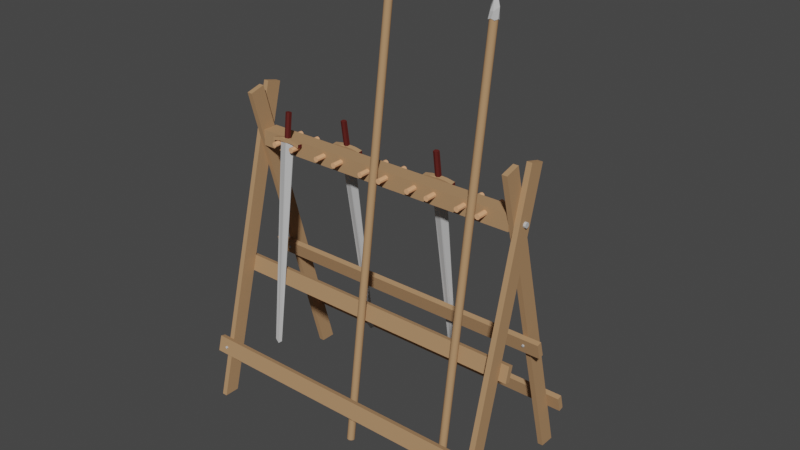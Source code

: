 # Source: Weapon_Rack.blend  (saved by Blender 2.80.75; exported with 4.5.12 LTS)
import bpy
from mathutils import Matrix  # noqa: F401  (used for matrix-valued properties, if any)

bpy.ops.wm.read_factory_settings(use_empty=True)
scene = bpy.context.scene
scene.name = 'Scene'

# ---- collections
col_collection = bpy.data.collections.new('Collection'); scene.collection.children.link(col_collection)

# ---- materials (node trees are filled in below, after node groups)
mat_wood_light = bpy.data.materials.new('Wood Light')
mat_wood_light.alpha_threshold = 0.0
mat_wood_light.use_transparent_shadow = False
mat_wood_light.diffuse_color = (0.8, 0.4083, 0.2152, 1.0)
mat_wood_light.roughness = 0.706
mat_wood_light.specular_intensity = 0.425
mat_wood_light.line_color = (0.0, 0.0, 0.0, 1.0)
mat_wood_dark = bpy.data.materials.new('Wood Dark')
mat_wood_dark.use_transparent_shadow = False
mat_wood_dark.diffuse_color = (0.4325, 0.2521, 0.1312, 1.0)
mat_wood_dark.roughness = 0.9746
mat_wood_dark.specular_intensity = 0.3209
mat_iron = bpy.data.materials.new('Iron')
mat_iron.use_transparent_shadow = False
mat_iron.diffuse_color = (0.5382, 0.5382, 0.5382, 1.0)
mat_iron.roughness = 0.6239
mat_iron.specular_intensity = 0.3806
mat_iron.metallic = 1.0
mat_leather = bpy.data.materials.new('Leather')
mat_leather.use_transparent_shadow = False
mat_leather.diffuse_color = (0.1065, 0.02018, 0.01712, 1.0)
mat_leather_001 = bpy.data.materials.new('Leather.001')
mat_leather_001.use_transparent_shadow = False
mat_leather_001.diffuse_color = (0.1065, 0.02018, 0.01712, 1.0)
mat_iron_001 = bpy.data.materials.new('Iron.001')
mat_iron_001.use_transparent_shadow = False
mat_iron_001.diffuse_color = (0.5382, 0.5382, 0.5382, 1.0)
mat_iron_001.roughness = 0.6239
mat_iron_001.specular_intensity = 0.3806
mat_iron_001.metallic = 1.0
mat_wood_dark_001 = bpy.data.materials.new('Wood Dark.001')
mat_wood_dark_001.use_transparent_shadow = False
mat_wood_dark_001.diffuse_color = (0.4325, 0.2521, 0.1312, 1.0)
mat_wood_dark_001.roughness = 0.9746
mat_wood_dark_001.specular_intensity = 0.3209
mat_iron_002 = bpy.data.materials.new('Iron.002')
mat_iron_002.use_transparent_shadow = False
mat_iron_002.diffuse_color = (0.5382, 0.5382, 0.5382, 1.0)
mat_iron_002.roughness = 0.6239
mat_iron_002.specular_intensity = 0.3806
mat_iron_002.metallic = 1.0
mat_wood_dark_002 = bpy.data.materials.new('Wood Dark.002')
mat_wood_dark_002.use_transparent_shadow = False
mat_wood_dark_002.diffuse_color = (0.4325, 0.2521, 0.1312, 1.0)
mat_wood_dark_002.roughness = 0.9746
mat_wood_dark_002.specular_intensity = 0.3209
mat_leather_002 = bpy.data.materials.new('Leather.002')
mat_leather_002.use_transparent_shadow = False
mat_leather_002.diffuse_color = (0.1065, 0.02018, 0.01712, 1.0)
mat_iron_003 = bpy.data.materials.new('Iron.003')
mat_iron_003.use_transparent_shadow = False
mat_iron_003.diffuse_color = (0.5382, 0.5382, 0.5382, 1.0)
mat_iron_003.roughness = 0.6239
mat_iron_003.specular_intensity = 0.3806
mat_iron_003.metallic = 1.0
mat_wood_dark_003 = bpy.data.materials.new('Wood Dark.003')
mat_wood_dark_003.use_transparent_shadow = False
mat_wood_dark_003.diffuse_color = (0.4325, 0.2521, 0.1312, 1.0)
mat_wood_dark_003.roughness = 0.9746
mat_wood_dark_003.specular_intensity = 0.3209

# ---- material node trees

# ---- world
world_world = bpy.data.worlds.new('World'); scene.world = world_world
world_world.use_nodes = True; world_world.node_tree.nodes.clear()
_N = world_world.node_tree.nodes; _L = world_world.node_tree.links
n0 = _N.new('ShaderNodeOutputWorld'); n0.name = 'World Output'; n0.location = (300, 300)
n1 = _N.new('ShaderNodeBackground'); n1.name = 'Background'; n1.location = (10, 300)
n1.inputs[0].default_value = (0.05088, 0.05088, 0.05088, 1.0)
_L.new(n1.outputs[0], n0.inputs[0])
n0.is_active_output = True
world_world.color = (0.05088, 0.05088, 0.05088)
world_world.use_sun_shadow = False
world_world.sun_shadow_jitter_overblur = 0.0

# ---- meshes
me_cube = bpy.data.meshes.new('Cube')
me_cube.from_pydata([(1.0, 1.773, 1.069), (1.0, 1.773, -0.931), (1.0, -0.2273, 1.069), (1.0, -0.2273, -0.931), (-1.0, 1.773, 1.069), (-1.0, 1.773, -0.931), (-1.0, -0.2273, 1.069), (-1.0, -0.2273, -0.931), (0.9167, 1.866, -6.735), (0.9167, 1.136, 34.17), (0.9167, 7.462, -6.233), (0.9167, 7.136, 34.17), (0.95, 1.866, -6.735), (0.95, 1.136, 34.17), (0.95, 7.462, -6.233), (0.95, 7.136, 34.17), (-0.95, 1.866, -6.735), (-0.95, 1.136, 34.17), (-0.95, 7.462, -6.233), (-0.95, 7.136, 34.17), (-0.9167, 1.866, -6.735), (-0.9167, 1.136, 34.17), (-0.9167, 7.462, -6.233), (-0.9167, 7.136, 34.17), (0.8833, 52.15, -2.241), (0.8833, -8.178, 32.81), (0.8833, 57.75, -1.744), (0.8833, -2.981, 33.81), (0.9167, 52.15, -2.241), (0.9167, -8.178, 32.81), (0.9167, 57.75, -1.744), (0.9167, -2.981, 33.81), (-0.9167, 52.15, -2.241), (-0.9167, -8.178, 32.81), (-0.9167, 57.75, -1.744), (-0.9167, -2.981, 33.81), (-0.8833, 52.15, -2.241), (-0.8833, -8.178, 32.81), (-0.8833, 57.75, -1.744), (-0.8833, -2.981, 33.81), (-1.0, 7.27, 10.09), (-1.0, 7.27, 12.09), (-1.0, 9.27, 10.09), (-1.0, 9.27, 12.09), (1.0, 7.27, 10.09), (1.0, 7.27, 12.09), (1.0, 9.27, 10.09), (1.0, 9.27, 12.09), (-1.0, 26.1, 11.59), (-1.0, 23.1, 13.33), (-1.0, 27.83, 11.93), (-1.0, 24.83, 13.66), (1.0, 26.1, 11.59), (1.0, 23.1, 13.33), (1.0, 27.83, 11.93), (1.0, 24.83, 13.66), (-1.0, 49.12, 3.298), (-1.0, 46.12, 5.03), (-1.0, 50.86, 3.632), (-1.0, 47.86, 5.364), (1.0, 49.12, 3.298), (1.0, 46.12, 5.03), (1.0, 50.86, 3.632), (1.0, 47.86, 5.364), (-0.8833, 2.011, 26.48), (-0.8833, 0.4584, 28.41), (-0.8833, 7.807, 26.99), (-0.8833, 6.254, 28.93), (0.8833, 2.011, 26.48), (0.8833, 0.4584, 28.41), (0.8833, 7.807, 26.99), (0.8833, 6.254, 28.93), (0.7333, 6.792, 27.87), (0.7333, 10.66, 28.21), (0.7431, 6.743, 27.93), (0.7431, 10.61, 28.28), (0.7492, 6.614, 28.09), (0.7492, 10.48, 28.44), (0.7492, 6.454, 28.29), (0.7492, 10.32, 28.64), (0.7431, 6.324, 28.45), (0.7431, 10.19, 28.8), (0.7333, 6.275, 28.51), (0.7333, 10.14, 28.86), (0.7235, 6.324, 28.45), (0.7235, 10.19, 28.8), (0.7175, 6.454, 28.29), (0.7175, 10.32, 28.64), (0.7175, 6.614, 28.09), (0.7175, 10.48, 28.44), (0.7235, 6.743, 27.93), (0.7235, 10.61, 28.28), (0.6, 6.792, 27.87), (0.6, 10.66, 28.21), (0.6098, 6.743, 27.93), (0.6098, 10.61, 28.28), (0.6159, 6.614, 28.09), (0.6159, 10.48, 28.44), (0.6159, 6.454, 28.29), (0.6159, 10.32, 28.64), (0.6098, 6.324, 28.45), (0.6098, 10.19, 28.8), (0.6, 6.275, 28.51), (0.6, 10.14, 28.86), (0.5902, 6.324, 28.45), (0.5902, 10.19, 28.8), (0.5841, 6.454, 28.29), (0.5841, 10.32, 28.64), (0.5841, 6.614, 28.09), (0.5841, 10.48, 28.44), (0.5902, 6.743, 27.93), (0.5902, 10.61, 28.28), (0.4, 6.792, 27.87), (0.4, 10.66, 28.21), (0.4098, 6.743, 27.93), (0.4098, 10.61, 28.28), (0.4159, 6.614, 28.09), (0.4159, 10.48, 28.44), (0.4159, 6.454, 28.29), (0.4159, 10.32, 28.64), (0.4098, 6.324, 28.45), (0.4098, 10.19, 28.8), (0.4, 6.275, 28.51), (0.4, 10.14, 28.86), (0.3902, 6.324, 28.45), (0.3902, 10.19, 28.8), (0.3841, 6.454, 28.29), (0.3841, 10.32, 28.64), (0.3841, 6.614, 28.09), (0.3841, 10.48, 28.44), (0.3902, 6.743, 27.93), (0.3902, 10.61, 28.28), (0.2667, 6.792, 27.87), (0.2667, 10.66, 28.21), (0.2765, 6.743, 27.93), (0.2765, 10.61, 28.28), (0.2825, 6.614, 28.09), (0.2825, 10.48, 28.44), (0.2825, 6.454, 28.29), (0.2825, 10.32, 28.64), (0.2765, 6.324, 28.45), (0.2765, 10.19, 28.8), (0.2667, 6.275, 28.51), (0.2667, 10.14, 28.86), (0.2569, 6.324, 28.45), (0.2569, 10.19, 28.8), (0.2508, 6.454, 28.29), (0.2508, 10.32, 28.64), (0.2508, 6.614, 28.09), (0.2508, 10.48, 28.44), (0.2569, 6.743, 27.93), (0.2569, 10.61, 28.28), (-0.2702, 10.76, 28.22), (-0.2702, 6.896, 27.88), (0.06667, 6.792, 27.87), (0.06667, 10.66, 28.21), (0.07646, 6.743, 27.93), (0.07646, 10.61, 28.28), (0.08252, 6.614, 28.09), (0.08252, 10.48, 28.44), (0.08252, 6.454, 28.29), (0.08252, 10.32, 28.64), (0.07646, 6.324, 28.45), (0.07646, 10.19, 28.8), (0.06667, 6.275, 28.51), (0.06667, 10.14, 28.86), (0.05687, 6.324, 28.45), (0.05687, 10.19, 28.8), (0.05082, 6.454, 28.29), (0.05082, 10.32, 28.64), (0.05082, 6.614, 28.09), (0.05082, 10.48, 28.44), (0.05687, 6.743, 27.93), (0.05687, 10.61, 28.28), (-0.06667, 6.792, 27.87), (-0.06667, 10.66, 28.21), (-0.05687, 6.743, 27.93), (-0.05687, 10.61, 28.28), (-0.05082, 6.614, 28.09), (-0.05082, 10.48, 28.44), (-0.05082, 6.454, 28.29), (-0.05082, 10.32, 28.64), (-0.05687, 6.324, 28.45), (-0.05687, 10.19, 28.8), (-0.06667, 6.275, 28.51), (-0.06667, 10.14, 28.86), (-0.07646, 6.324, 28.45), (-0.07646, 10.19, 28.8), (-0.08252, 6.454, 28.29), (-0.08252, 10.32, 28.64), (-0.08252, 6.614, 28.09), (-0.08252, 10.48, 28.44), (-0.07646, 6.743, 27.93), (-0.07646, 10.61, 28.28), (-0.2604, 6.846, 27.94), (-0.2604, 10.71, 28.28), (-0.2544, 6.717, 28.1), (-0.2544, 10.58, 28.45), (-0.2544, 6.557, 28.3), (-0.2544, 10.42, 28.64), (-0.2604, 6.428, 28.46), (-0.2604, 10.29, 28.81), (-0.2702, 6.378, 28.52), (-0.2702, 10.24, 28.87), (-0.28, 6.428, 28.46), (-0.28, 10.29, 28.81), (-0.2861, 6.557, 28.3), (-0.2861, 10.42, 28.64), (-0.2861, 6.717, 28.1), (-0.2861, 10.58, 28.45), (-0.28, 6.846, 27.94), (-0.28, 10.71, 28.28), (-0.4, 6.792, 27.87), (-0.4, 10.66, 28.21), (-0.3902, 6.743, 27.93), (-0.3902, 10.61, 28.28), (-0.3841, 6.614, 28.09), (-0.3841, 10.48, 28.44), (-0.3841, 6.454, 28.29), (-0.3841, 10.32, 28.64), (-0.3902, 6.324, 28.45), (-0.3902, 10.19, 28.8), (-0.4, 6.275, 28.51), (-0.4, 10.14, 28.86), (-0.4098, 6.324, 28.45), (-0.4098, 10.19, 28.8), (-0.4159, 6.454, 28.29), (-0.4159, 10.32, 28.64), (-0.4159, 6.614, 28.09), (-0.4159, 10.48, 28.44), (-0.4098, 6.743, 27.93), (-0.4098, 10.61, 28.28), (-0.6, 6.792, 27.87), (-0.6, 10.66, 28.21), (-0.5902, 6.743, 27.93), (-0.5902, 10.61, 28.28), (-0.5841, 6.614, 28.09), (-0.5841, 10.48, 28.44), (-0.5841, 6.454, 28.29), (-0.5841, 10.32, 28.64), (-0.5902, 6.324, 28.45), (-0.5902, 10.19, 28.8), (-0.6, 6.275, 28.51), (-0.6, 10.14, 28.86), (-0.6098, 6.324, 28.45), (-0.6098, 10.19, 28.8), (-0.6159, 6.454, 28.29), (-0.6159, 10.32, 28.64), (-0.6159, 6.614, 28.09), (-0.6159, 10.48, 28.44), (-0.6098, 6.743, 27.93), (-0.6098, 10.61, 28.28), (-0.7333, 6.792, 27.87), (-0.7333, 10.66, 28.21), (-0.7235, 6.743, 27.93), (-0.7235, 10.61, 28.28), (-0.7175, 6.614, 28.09), (-0.7175, 10.48, 28.44), (-0.7175, 6.454, 28.29), (-0.7175, 10.32, 28.64), (-0.7235, 6.324, 28.45), (-0.7235, 10.19, 28.8), (-0.7333, 6.275, 28.51), (-0.7333, 10.14, 28.86), (-0.7431, 6.324, 28.45), (-0.7431, 10.19, 28.8), (-0.7492, 6.454, 28.29), (-0.7492, 10.32, 28.64), (-0.7492, 6.614, 28.09), (-0.7492, 10.48, 28.44), (-0.7431, 6.743, 27.93), (-0.7431, 10.61, 28.28), (0.7333, 0.8656, 28.03), (0.7333, -2.998, 27.68), (0.7431, 0.915, 27.97), (0.7431, -2.949, 27.62), (0.7492, 1.044, 27.81), (0.7492, -2.819, 27.46), (0.7492, 1.204, 27.61), (0.7492, -2.659, 27.26), (0.7431, 1.334, 27.45), (0.7431, -2.53, 27.1), (0.7333, 1.383, 27.39), (0.7333, -2.48, 27.04), (0.7235, 1.334, 27.45), (0.7235, -2.53, 27.1), (0.7175, 1.204, 27.61), (0.7175, -2.659, 27.26), (0.7175, 1.044, 27.81), (0.7175, -2.819, 27.46), (0.7235, 0.915, 27.97), (0.7235, -2.949, 27.62), (0.6, 0.8656, 28.03), (0.6, -2.998, 27.68), (0.6098, 0.915, 27.97), (0.6098, -2.949, 27.62), (0.6159, 1.044, 27.81), (0.6159, -2.819, 27.46), (0.6159, 1.204, 27.61), (0.6159, -2.659, 27.26), (0.6098, 1.334, 27.45), (0.6098, -2.53, 27.1), (0.6, 1.383, 27.39), (0.6, -2.48, 27.04), (0.5902, 1.334, 27.45), (0.5902, -2.53, 27.1), (0.5841, 1.204, 27.61), (0.5841, -2.659, 27.26), (0.5841, 1.044, 27.81), (0.5841, -2.819, 27.46), (0.5902, 0.915, 27.97), (0.5902, -2.949, 27.62), (0.4, 0.8656, 28.03), (0.4, -2.998, 27.68), (0.4098, 0.915, 27.97), (0.4098, -2.949, 27.62), (0.4159, 1.044, 27.81), (0.4159, -2.819, 27.46), (0.4159, 1.204, 27.61), (0.4159, -2.659, 27.26), (0.4098, 1.334, 27.45), (0.4098, -2.53, 27.1), (0.4, 1.383, 27.39), (0.4, -2.48, 27.04), (0.3902, 1.334, 27.45), (0.3902, -2.53, 27.1), (0.3841, 1.204, 27.61), (0.3841, -2.659, 27.26), (0.3841, 1.044, 27.81), (0.3841, -2.819, 27.46), (0.3902, 0.915, 27.97), (0.3902, -2.949, 27.62), (0.2667, 0.8656, 28.03), (0.2667, -2.998, 27.68), (0.2765, 0.915, 27.97), (0.2765, -2.949, 27.62), (0.2825, 1.044, 27.81), (0.2825, -2.819, 27.46), (0.2825, 1.204, 27.61), (0.2825, -2.659, 27.26), (0.2765, 1.334, 27.45), (0.2765, -2.53, 27.1), (0.2667, 1.383, 27.39), (0.2667, -2.48, 27.04), (0.2569, 1.334, 27.45), (0.2569, -2.53, 27.1), (0.2508, 1.204, 27.61), (0.2508, -2.659, 27.26), (0.2508, 1.044, 27.81), (0.2508, -2.819, 27.46), (0.2569, 0.915, 27.97), (0.2569, -2.949, 27.62), (0.06667, 0.8656, 28.03), (0.06667, -2.998, 27.68), (0.07646, 0.915, 27.97), (0.07646, -2.949, 27.62), (0.08252, 1.044, 27.81), (0.08252, -2.819, 27.46), (0.08252, 1.204, 27.61), (0.08252, -2.659, 27.26), (0.07646, 1.334, 27.45), (0.07646, -2.53, 27.1), (0.06667, 1.383, 27.39), (0.06667, -2.48, 27.04), (0.05687, 1.334, 27.45), (0.05687, -2.53, 27.1), (0.05082, 1.204, 27.61), (0.05082, -2.659, 27.26), (0.05082, 1.044, 27.81), (0.05082, -2.819, 27.46), (0.05687, 0.915, 27.97), (0.05687, -2.949, 27.62), (-0.06667, 0.8656, 28.03), (-0.06667, -2.998, 27.68), (-0.05687, 0.915, 27.97), (-0.05687, -2.949, 27.62), (-0.05082, 1.044, 27.81), (-0.05082, -2.819, 27.46), (-0.05082, 1.204, 27.61), (-0.05082, -2.659, 27.26), (-0.05687, 1.334, 27.45), (-0.05687, -2.53, 27.1), (-0.06667, 1.383, 27.39), (-0.06667, -2.48, 27.04), (-0.07646, 1.334, 27.45), (-0.07646, -2.53, 27.1), (-0.08252, 1.204, 27.61), (-0.08252, -2.659, 27.26), (-0.08252, 1.044, 27.81), (-0.08252, -2.819, 27.46), (-0.07646, 0.915, 27.97), (-0.07646, -2.949, 27.62), (-0.2667, 0.8656, 28.03), (-0.2667, -2.998, 27.68), (-0.2569, 0.915, 27.97), (-0.2569, -2.949, 27.62), (-0.2508, 1.044, 27.81), (-0.2508, -2.819, 27.46), (-0.2508, 1.204, 27.61), (-0.2508, -2.659, 27.26), (-0.2569, 1.334, 27.45), (-0.2569, -2.53, 27.1), (-0.2667, 1.383, 27.39), (-0.2667, -2.48, 27.04), (-0.2765, 1.334, 27.45), (-0.2765, -2.53, 27.1), (-0.2825, 1.204, 27.61), (-0.2825, -2.659, 27.26), (-0.2825, 1.044, 27.81), (-0.2825, -2.819, 27.46), (-0.2765, 0.915, 27.97), (-0.2765, -2.949, 27.62), (-0.4, 0.8656, 28.03), (-0.4, -2.998, 27.68), (-0.3902, 0.915, 27.97), (-0.3902, -2.949, 27.62), (-0.3841, 1.044, 27.81), (-0.3841, -2.819, 27.46), (-0.3841, 1.204, 27.61), (-0.3841, -2.659, 27.26), (-0.3902, 1.334, 27.45), (-0.3902, -2.53, 27.1), (-0.4, 1.383, 27.39), (-0.4, -2.48, 27.04), (-0.4098, 1.334, 27.45), (-0.4098, -2.53, 27.1), (-0.4159, 1.204, 27.61), (-0.4159, -2.659, 27.26), (-0.4159, 1.044, 27.81), (-0.4159, -2.819, 27.46), (-0.4098, 0.915, 27.97), (-0.4098, -2.949, 27.62), (-0.6, 0.8656, 28.03), (-0.6, -2.998, 27.68), (-0.5902, 0.915, 27.97), (-0.5902, -2.949, 27.62), (-0.5841, 1.044, 27.81), (-0.5841, -2.819, 27.46), (-0.5841, 1.204, 27.61), (-0.5841, -2.659, 27.26), (-0.5902, 1.334, 27.45), (-0.5902, -2.53, 27.1), (-0.6, 1.383, 27.39), (-0.6, -2.48, 27.04), (-0.6098, 1.334, 27.45), (-0.6098, -2.53, 27.1), (-0.6159, 1.204, 27.61), (-0.6159, -2.659, 27.26), (-0.6159, 1.044, 27.81), (-0.6159, -2.819, 27.46), (-0.6098, 0.915, 27.97), (-0.6098, -2.949, 27.62), (-0.7333, 0.8656, 28.03), (-0.7333, -2.998, 27.68), (-0.7235, 0.915, 27.97), (-0.7235, -2.949, 27.62), (-0.7175, 1.044, 27.81), (-0.7175, -2.819, 27.46), (-0.7175, 1.204, 27.61), (-0.7175, -2.659, 27.26), (-0.7235, 1.334, 27.45), (-0.7235, -2.53, 27.1), (-0.7333, 1.383, 27.39), (-0.7333, -2.48, 27.04), (-0.7431, 1.334, 27.45), (-0.7431, -2.53, 27.1), (-0.7492, 1.204, 27.61), (-0.7492, -2.659, 27.26), (-0.7492, 1.044, 27.81), (-0.7492, -2.819, 27.46), (-0.7431, 0.915, 27.97), (-0.7431, -2.949, 27.62), (0.9483, 5.054, 27.71), (0.965, 5.054, 27.71), (0.9483, 5.021, 27.51), (0.965, 5.021, 27.51), (0.9483, 4.632, 27.35), (0.965, 4.632, 27.35), (0.9483, 4.035, 27.29), (0.965, 4.035, 27.29), (0.9483, 3.458, 27.37), (0.965, 3.458, 27.37), (0.9483, 3.122, 27.54), (0.965, 3.122, 27.54), (0.9483, 3.154, 27.75), (0.965, 3.154, 27.75), (0.9483, 3.543, 27.91), (0.965, 3.543, 27.91), (0.9483, 4.14, 27.96), (0.965, 4.14, 27.96), (0.9483, 4.717, 27.89), (0.965, 4.717, 27.89), (-0.9683, 4.861, 27.7), (-0.9517, 4.861, 27.7), (-0.9683, 4.828, 27.49), (-0.9517, 4.828, 27.49), (-0.9683, 4.439, 27.33), (-0.9517, 4.439, 27.33), (-0.9683, 3.842, 27.28), (-0.9517, 3.842, 27.28), (-0.9683, 3.265, 27.35), (-0.9517, 3.265, 27.35), (-0.9683, 2.929, 27.52), (-0.9517, 2.929, 27.52), (-0.9683, 2.961, 27.73), (-0.9517, 2.961, 27.73), (-0.9683, 3.35, 27.89), (-0.9517, 3.35, 27.89), (-0.9683, 3.947, 27.94), (-0.9517, 3.947, 27.94), (-0.9683, 4.524, 27.87), (-0.9517, 4.524, 27.87), (0.9333, -0.1364, 0.1322), (0.9333, -0.6364, 0.1322), (0.9382, -0.1364, 0.1003), (0.9382, -0.6364, 0.1003), (0.9413, -0.1364, 0.01699), (0.9413, -0.6364, 0.01699), (0.9413, -0.1364, -0.08601), (0.9413, -0.6364, -0.08601), (0.9382, -0.1364, -0.1693), (0.9382, -0.6364, -0.1693), (0.9333, -0.1364, -0.2012), (0.9333, -0.6364, -0.2012), (0.9284, -0.1364, -0.1693), (0.9284, -0.6364, -0.1693), (0.9254, -0.1364, -0.08601), (0.9254, -0.6364, -0.08601), (0.9254, -0.1364, 0.01699), (0.9254, -0.6364, 0.01699), (0.9284, -0.1364, 0.1003), (0.9284, -0.6364, 0.1003), (-0.9333, -0.1364, 0.1322), (-0.9333, -0.6364, 0.1322), (-0.9284, -0.1364, 0.1003), (-0.9284, -0.6364, 0.1003), (-0.9254, -0.1364, 0.01699), (-0.9254, -0.6364, 0.01699), (-0.9254, -0.1364, -0.08601), (-0.9254, -0.6364, -0.08601), (-0.9284, -0.1364, -0.1693), (-0.9284, -0.6364, -0.1693), (-0.9333, -0.1364, -0.2012), (-0.9333, -0.6364, -0.2012), (-0.9382, -0.1364, -0.1693), (-0.9382, -0.6364, -0.1693), (-0.9413, -0.1364, -0.08601), (-0.9413, -0.6364, -0.08601), (-0.9413, -0.1364, 0.01699), (-0.9413, -0.6364, 0.01699), (-0.9382, -0.1364, 0.1003), (-0.9382, -0.6364, 0.1003), (0.9, 49.68, 4.248), (0.9, 50.12, 4.332), (0.9049, 49.63, 4.276), (0.9049, 50.07, 4.359), (0.9079, 49.51, 4.348), (0.9079, 49.94, 4.431), (0.9079, 49.35, 4.437), (0.9079, 49.79, 4.521), (0.9049, 49.23, 4.51), (0.9049, 49.66, 4.593), (0.9, 49.18, 4.537), (0.9, 49.62, 4.62), (0.8951, 49.23, 4.51), (0.8951, 49.66, 4.593), (0.8921, 49.35, 4.437), (0.8921, 49.79, 4.521), (0.8921, 49.51, 4.348), (0.8921, 49.94, 4.431), (0.8951, 49.63, 4.276), (0.8951, 50.07, 4.359), (-0.9, 49.68, 4.248), (-0.9, 50.12, 4.332), (-0.8951, 49.63, 4.276), (-0.8951, 50.07, 4.359), (-0.8921, 49.51, 4.348), (-0.8921, 49.94, 4.431), (-0.8921, 49.35, 4.437), (-0.8921, 49.79, 4.521), (-0.8951, 49.23, 4.51), (-0.8951, 49.66, 4.593), (-0.9, 49.18, 4.537), (-0.9, 49.62, 4.62), (-0.9049, 49.23, 4.51), (-0.9049, 49.66, 4.593), (-0.9079, 49.35, 4.437), (-0.9079, 49.79, 4.521), (-0.9079, 49.51, 4.348), (-0.9079, 49.94, 4.431), (-0.9049, 49.63, 4.276), (-0.9049, 50.07, 4.359), (0.9333, 9.679, 11.36), (0.9333, 9.179, 11.36), (0.9382, 9.679, 11.33), (0.9382, 9.179, 11.33), (0.9413, 9.679, 11.25), (0.9413, 9.179, 11.25), (0.9413, 9.679, 11.14), (0.9413, 9.179, 11.14), (0.9382, 9.679, 11.06), (0.9382, 9.179, 11.06), (0.9333, 9.679, 11.03), (0.9333, 9.179, 11.03), (0.9284, 9.679, 11.06), (0.9284, 9.179, 11.06), (0.9254, 9.679, 11.14), (0.9254, 9.179, 11.14), (0.9254, 9.679, 11.25), (0.9254, 9.179, 11.25), (0.9284, 9.679, 11.33), (0.9284, 9.179, 11.33), (-0.9333, 9.679, 11.36), (-0.9333, 9.179, 11.36), (-0.9284, 9.679, 11.33), (-0.9284, 9.179, 11.33), (-0.9254, 9.679, 11.25), (-0.9254, 9.179, 11.25), (-0.9254, 9.679, 11.14), (-0.9254, 9.179, 11.14), (-0.9284, 9.679, 11.06), (-0.9284, 9.179, 11.06), (-0.9333, 9.679, 11.03), (-0.9333, 9.179, 11.03), (-0.9382, 9.679, 11.06), (-0.9382, 9.179, 11.06), (-0.9413, 9.679, 11.14), (-0.9413, 9.179, 11.14), (-0.9413, 9.679, 11.25), (-0.9413, 9.179, 11.25), (-0.9382, 9.679, 11.33), (-0.9382, 9.179, 11.33), (0.9, 24.34, 12.34), (0.9, 24.77, 12.42), (0.9049, 24.29, 12.37), (0.9049, 24.72, 12.45), (0.9079, 24.16, 12.44), (0.9079, 24.6, 12.52), (0.9079, 24.01, 12.53), (0.9079, 24.44, 12.61), (0.9049, 23.89, 12.6), (0.9049, 24.32, 12.68), (0.9, 23.84, 12.63), (0.9, 24.27, 12.71), (0.8951, 23.89, 12.6), (0.8951, 24.32, 12.68), (0.8921, 24.01, 12.53), (0.8921, 24.44, 12.61), (0.8921, 24.16, 12.44), (0.8921, 24.6, 12.52), (0.8951, 24.29, 12.37), (0.8951, 24.72, 12.45), (-0.9, 24.34, 12.34), (-0.9, 24.77, 12.42), (-0.8951, 24.29, 12.37), (-0.8951, 24.72, 12.45), (-0.8921, 24.16, 12.44), (-0.8921, 24.6, 12.52), (-0.8921, 24.01, 12.53), (-0.8921, 24.44, 12.61), (-0.8951, 23.89, 12.6), (-0.8951, 24.32, 12.68), (-0.9, 23.84, 12.63), (-0.9, 24.27, 12.71), (-0.9049, 23.89, 12.6), (-0.9049, 24.32, 12.68), (-0.9079, 24.01, 12.53), (-0.9079, 24.44, 12.61), (-0.9079, 24.16, 12.44), (-0.9079, 24.6, 12.52), (-0.9049, 24.29, 12.37), (-0.9049, 24.72, 12.45)], [], [(0, 4, 6, 2), (3, 2, 6, 7), (7, 6, 4, 5), (5, 1, 3, 7), (1, 0, 2, 3), (5, 4, 0, 1), (8, 9, 11, 10), (10, 11, 15, 14), (14, 15, 13, 12), (12, 13, 9, 8), (10, 14, 12, 8), (15, 11, 9, 13), (16, 17, 19, 18), (18, 19, 23, 22), (22, 23, 21, 20), (20, 21, 17, 16), (18, 22, 20, 16), (23, 19, 17, 21), (24, 25, 27, 26), (26, 27, 31, 30), (30, 31, 29, 28), (28, 29, 25, 24), (26, 30, 28, 24), (31, 27, 25, 29), (32, 33, 35, 34), (34, 35, 39, 38), (38, 39, 37, 36), (36, 37, 33, 32), (34, 38, 36, 32), (39, 35, 33, 37), (40, 41, 43, 42), (42, 43, 47, 46), (46, 47, 45, 44), (44, 45, 41, 40), (42, 46, 44, 40), (47, 43, 41, 45), (48, 49, 51, 50), (50, 51, 55, 54), (54, 55, 53, 52), (52, 53, 49, 48), (50, 54, 52, 48), (55, 51, 49, 53), (56, 57, 59, 58), (58, 59, 63, 62), (62, 63, 61, 60), (60, 61, 57, 56), (58, 62, 60, 56), (63, 59, 57, 61), (64, 65, 67, 66), (66, 67, 71, 70), (70, 71, 69, 68), (68, 69, 65, 64), (66, 70, 68, 64), (71, 67, 65, 69), (72, 73, 75, 74), (74, 75, 77, 76), (76, 77, 79, 78), (78, 79, 81, 80), (80, 81, 83, 82), (82, 83, 85, 84), (84, 85, 87, 86), (86, 87, 89, 88), (75, 73, 91, 89, 87, 85, 83, 81, 79, 77), (88, 89, 91, 90), (90, 91, 73, 72), (72, 74, 76, 78, 80, 82, 84, 86, 88, 90), (92, 93, 95, 94), (94, 95, 97, 96), (96, 97, 99, 98), (98, 99, 101, 100), (100, 101, 103, 102), (102, 103, 105, 104), (104, 105, 107, 106), (106, 107, 109, 108), (95, 93, 111, 109, 107, 105, 103, 101, 99, 97), (108, 109, 111, 110), (110, 111, 93, 92), (92, 94, 96, 98, 100, 102, 104, 106, 108, 110), (112, 113, 115, 114), (114, 115, 117, 116), (116, 117, 119, 118), (118, 119, 121, 120), (120, 121, 123, 122), (122, 123, 125, 124), (124, 125, 127, 126), (126, 127, 129, 128), (115, 113, 131, 129, 127, 125, 123, 121, 119, 117), (128, 129, 131, 130), (130, 131, 113, 112), (112, 114, 116, 118, 120, 122, 124, 126, 128, 130), (132, 133, 135, 134), (134, 135, 137, 136), (136, 137, 139, 138), (138, 139, 141, 140), (140, 141, 143, 142), (142, 143, 145, 144), (144, 145, 147, 146), (146, 147, 149, 148), (135, 133, 151, 149, 147, 145, 143, 141, 139, 137), (148, 149, 151, 150), (150, 151, 133, 132), (132, 134, 136, 138, 140, 142, 144, 146, 148, 150), (184, 185, 187, 186), (178, 179, 181, 180), (154, 155, 157, 156), (156, 157, 159, 158), (158, 159, 161, 160), (182, 183, 185, 184), (176, 177, 179, 178), (160, 161, 163, 162), (206, 207, 209, 208), (204, 205, 207, 206), (162, 163, 165, 164), (200, 201, 203, 202), (196, 198, 200, 202, 204, 206, 208, 210, 153, 194), (164, 165, 167, 166), (180, 181, 183, 182), (174, 175, 177, 176), (166, 167, 169, 168), (168, 169, 171, 170), (157, 155, 173, 171, 169, 167, 165, 163, 161, 159), (170, 171, 173, 172), (172, 173, 155, 154), (154, 156, 158, 160, 162, 164, 166, 168, 170, 172), (186, 187, 189, 188), (153, 152, 195, 194), (197, 195, 152, 211, 209, 207, 205, 203, 201, 199), (188, 189, 191, 190), (181, 179, 177, 175, 193, 191, 189, 187, 185, 183), (190, 191, 193, 192), (202, 203, 205, 204), (192, 193, 175, 174), (186, 188, 190, 192, 174, 176, 178, 180, 182, 184), (196, 197, 199, 198), (210, 211, 152, 153), (194, 195, 197, 196), (198, 199, 201, 200), (208, 209, 211, 210), (242, 243, 245, 244), (236, 237, 239, 238), (212, 213, 215, 214), (258, 259, 261, 260), (214, 215, 217, 216), (394, 395, 397, 396), (216, 217, 219, 218), (240, 241, 243, 242), (234, 235, 237, 236), (218, 219, 221, 220), (374, 375, 377, 376), (220, 221, 223, 222), (278, 279, 281, 280), (222, 223, 225, 224), (238, 239, 241, 240), (232, 233, 235, 234), (224, 225, 227, 226), (254, 255, 257, 256), (256, 257, 259, 258), (226, 227, 229, 228), (215, 213, 231, 229, 227, 225, 223, 221, 219, 217), (262, 263, 265, 264), (228, 229, 231, 230), (298, 299, 301, 300), (260, 261, 263, 262), (230, 231, 213, 212), (212, 214, 216, 218, 220, 222, 224, 226, 228, 230), (252, 253, 255, 254), (244, 245, 247, 246), (274, 275, 277, 276), (276, 277, 279, 278), (246, 247, 249, 248), (239, 237, 235, 233, 251, 249, 247, 245, 243, 241), (282, 283, 285, 284), (248, 249, 251, 250), (318, 319, 321, 320), (280, 281, 283, 282), (250, 251, 233, 232), (244, 246, 248, 250, 232, 234, 236, 238, 240, 242), (272, 273, 275, 274), (264, 265, 267, 266), (294, 295, 297, 296), (296, 297, 299, 298), (266, 267, 269, 268), (257, 255, 253, 271, 269, 267, 265, 263, 261, 259), (302, 303, 305, 304), (268, 269, 271, 270), (332, 333, 335, 334), (300, 301, 303, 302), (270, 271, 253, 252), (256, 258, 260, 262, 264, 266, 268, 270, 252, 254), (292, 293, 295, 294), (284, 285, 287, 286), (314, 315, 317, 316), (316, 317, 319, 318), (286, 287, 289, 288), (283, 281, 279, 277, 275, 273, 291, 289, 287, 285), (322, 323, 325, 324), (288, 289, 291, 290), (354, 355, 357, 356), (320, 321, 323, 322), (290, 291, 273, 272), (282, 284, 286, 288, 290, 272, 274, 276, 278, 280), (312, 313, 315, 314), (304, 305, 307, 306), (340, 341, 343, 342), (342, 343, 345, 344), (306, 307, 309, 308), (297, 295, 293, 311, 309, 307, 305, 303, 301, 299), (336, 337, 339, 338), (308, 309, 311, 310), (334, 335, 337, 336), (310, 311, 293, 292), (300, 302, 304, 306, 308, 310, 292, 294, 296, 298), (338, 339, 341, 340), (324, 325, 327, 326), (362, 363, 365, 364), (360, 361, 363, 362), (326, 327, 329, 328), (356, 357, 359, 358), (322, 324, 326, 328, 330, 312, 314, 316, 318, 320), (328, 329, 331, 330), (414, 415, 417, 416), (352, 353, 355, 354), (330, 331, 313, 312), (323, 321, 319, 317, 315, 313, 331, 329, 327, 325), (358, 359, 361, 360), (344, 345, 347, 346), (382, 383, 385, 384), (380, 381, 383, 382), (346, 347, 349, 348), (376, 377, 379, 378), (342, 344, 346, 348, 350, 332, 334, 336, 338, 340), (348, 349, 351, 350), (434, 435, 437, 436), (372, 373, 375, 374), (350, 351, 333, 332), (343, 341, 339, 337, 335, 333, 351, 349, 347, 345), (378, 379, 381, 380), (364, 365, 367, 366), (402, 403, 405, 404), (400, 401, 403, 402), (366, 367, 369, 368), (396, 397, 399, 398), (354, 356, 358, 360, 362, 364, 366, 368, 370, 352), (368, 369, 371, 370), (454, 455, 457, 456), (392, 393, 395, 394), (370, 371, 353, 352), (363, 361, 359, 357, 355, 353, 371, 369, 367, 365), (398, 399, 401, 400), (384, 385, 387, 386), (422, 423, 425, 424), (420, 421, 423, 422), (386, 387, 389, 388), (416, 417, 419, 418), (378, 380, 382, 384, 386, 388, 390, 372, 374, 376), (388, 389, 391, 390), (412, 413, 415, 414), (390, 391, 373, 372), (383, 381, 379, 377, 375, 373, 391, 389, 387, 385), (418, 419, 421, 420), (404, 405, 407, 406), (442, 443, 445, 444), (440, 441, 443, 442), (406, 407, 409, 408), (436, 437, 439, 438), (396, 398, 400, 402, 404, 406, 408, 410, 392, 394), (408, 409, 411, 410), (432, 433, 435, 434), (410, 411, 393, 392), (403, 401, 399, 397, 395, 393, 411, 409, 407, 405), (438, 439, 441, 440), (424, 425, 427, 426), (462, 463, 465, 464), (460, 461, 463, 462), (426, 427, 429, 428), (456, 457, 459, 458), (420, 422, 424, 426, 428, 430, 412, 414, 416, 418), (428, 429, 431, 430), (452, 453, 455, 454), (430, 431, 413, 412), (423, 421, 419, 417, 415, 413, 431, 429, 427, 425), (458, 459, 461, 460), (444, 445, 447, 446), (446, 447, 449, 448), (440, 442, 444, 446, 448, 450, 432, 434, 436, 438), (448, 449, 451, 450), (450, 451, 433, 432), (443, 441, 439, 437, 435, 433, 451, 449, 447, 445), (464, 465, 467, 466), (466, 467, 469, 468), (456, 458, 460, 462, 464, 466, 468, 470, 452, 454), (468, 469, 471, 470), (470, 471, 453, 452), (463, 461, 459, 457, 455, 453, 471, 469, 467, 465), (472, 473, 475, 474), (474, 475, 477, 476), (476, 477, 479, 478), (478, 479, 481, 480), (480, 481, 483, 482), (482, 483, 485, 484), (484, 485, 487, 486), (486, 487, 489, 488), (475, 473, 491, 489, 487, 485, 483, 481, 479, 477), (488, 489, 491, 490), (490, 491, 473, 472), (472, 474, 476, 478, 480, 482, 484, 486, 488, 490), (492, 493, 495, 494), (494, 495, 497, 496), (496, 497, 499, 498), (498, 499, 501, 500), (500, 501, 503, 502), (502, 503, 505, 504), (504, 505, 507, 506), (506, 507, 509, 508), (495, 493, 511, 509, 507, 505, 503, 501, 499, 497), (508, 509, 511, 510), (510, 511, 493, 492), (492, 494, 496, 498, 500, 502, 504, 506, 508, 510), (512, 513, 515, 514), (514, 515, 517, 516), (516, 517, 519, 518), (518, 519, 521, 520), (520, 521, 523, 522), (522, 523, 525, 524), (524, 525, 527, 526), (526, 527, 529, 528), (515, 513, 531, 529, 527, 525, 523, 521, 519, 517), (528, 529, 531, 530), (530, 531, 513, 512), (512, 514, 516, 518, 520, 522, 524, 526, 528, 530), (562, 563, 565, 564), (556, 557, 559, 558), (532, 533, 535, 534), (578, 579, 581, 580), (534, 535, 537, 536), (536, 537, 539, 538), (560, 561, 563, 562), (554, 555, 557, 556), (538, 539, 541, 540), (540, 541, 543, 542), (542, 543, 545, 544), (558, 559, 561, 560), (552, 553, 555, 554), (544, 545, 547, 546), (574, 575, 577, 576), (576, 577, 579, 578), (546, 547, 549, 548), (535, 533, 551, 549, 547, 545, 543, 541, 539, 537), (582, 583, 585, 584), (548, 549, 551, 550), (580, 581, 583, 582), (550, 551, 533, 532), (532, 534, 536, 538, 540, 542, 544, 546, 548, 550), (572, 573, 575, 574), (564, 565, 567, 566), (566, 567, 569, 568), (559, 557, 555, 553, 571, 569, 567, 565, 563, 561), (568, 569, 571, 570), (570, 571, 553, 552), (564, 566, 568, 570, 552, 554, 556, 558, 560, 562), (584, 585, 587, 586), (586, 587, 589, 588), (577, 575, 573, 591, 589, 587, 585, 583, 581, 579), (588, 589, 591, 590), (590, 591, 573, 572), (576, 578, 580, 582, 584, 586, 588, 590, 572, 574), (592, 593, 595, 594), (594, 595, 597, 596), (596, 597, 599, 598), (598, 599, 601, 600), (600, 601, 603, 602), (602, 603, 605, 604), (604, 605, 607, 606), (606, 607, 609, 608), (595, 593, 611, 609, 607, 605, 603, 601, 599, 597), (608, 609, 611, 610), (610, 611, 593, 592), (592, 594, 596, 598, 600, 602, 604, 606, 608, 610), (642, 643, 645, 644), (636, 637, 639, 638), (612, 613, 615, 614), (658, 659, 661, 660), (614, 615, 617, 616), (616, 617, 619, 618), (640, 641, 643, 642), (634, 635, 637, 636), (618, 619, 621, 620), (620, 621, 623, 622), (622, 623, 625, 624), (638, 639, 641, 640), (632, 633, 635, 634), (624, 625, 627, 626), (654, 655, 657, 656), (656, 657, 659, 658), (626, 627, 629, 628), (615, 613, 631, 629, 627, 625, 623, 621, 619, 617), (662, 663, 665, 664), (628, 629, 631, 630), (660, 661, 663, 662), (630, 631, 613, 612), (612, 614, 616, 618, 620, 622, 624, 626, 628, 630), (652, 653, 655, 654), (644, 645, 647, 646), (646, 647, 649, 648), (639, 637, 635, 633, 651, 649, 647, 645, 643, 641), (648, 649, 651, 650), (650, 651, 633, 632), (644, 646, 648, 650, 632, 634, 636, 638, 640, 642), (664, 665, 667, 666), (666, 667, 669, 668), (657, 655, 653, 671, 669, 667, 665, 663, 661, 659), (668, 669, 671, 670), (670, 671, 653, 652), (656, 658, 660, 662, 664, 666, 668, 670, 652, 654)])
me_cube.polygons.foreach_set('material_index', [1, 1, 1, 1, 1, 1, 1, 1, 1, 1, 1, 1, 1, 1, 1, 1, 1, 1, 1, 1, 1, 1, 1, 1, 1, 1, 1, 1, 1, 1, 1, 1, 1, 1, 1, 1, 1, 1, 1, 1, 1, 1, 1, 1, 1, 1, 1, 1, 1, 1, 1, 1, 1, 1, 0, 0, 0, 0, 0, 0, 0, 0, 0, 0, 0, 0, 0, 0, 0, 0, 0, 0, 0, 0, 0, 0, 0, 0, 0, 0, 0, 0, 0, 0, 0, 0, 0, 0, 0, 0, 0, 0, 0, 0, 0, 0, 0, 0, 0, 0, 0, 0, 0, 0, 0, 0, 0, 0, 0, 0, 0, 0, 0, 0, 0, 0, 0, 0, 0, 0, 0, 0, 0, 0, 0, 0, 0, 0, 0, 0, 0, 0, 0, 0, 0, 0, 0, 0, 0, 0, 0, 0, 0, 0, 0, 0, 0, 0, 0, 0, 0, 0, 0, 0, 0, 0, 0, 0, 0, 0, 0, 0, 0, 0, 0, 0, 0, 0, 0, 0, 0, 0, 0, 0, 0, 0, 0, 0, 0, 0, 0, 0, 0, 0, 0, 0, 0, 0, 0, 0, 0, 0, 0, 0, 0, 0, 0, 0, 0, 0, 0, 0, 0, 0, 0, 0, 0, 0, 0, 0, 0, 0, 0, 0, 0, 0, 0, 0, 0, 0, 0, 0, 0, 0, 0, 0, 0, 0, 0, 0, 0, 0, 0, 0, 0, 0, 0, 0, 0, 0, 0, 0, 0, 0, 0, 0, 0, 0, 0, 0, 0, 0, 0, 0, 0, 0, 0, 0, 0, 0, 0, 0, 0, 0, 0, 0, 0, 0, 0, 0, 0, 0, 0, 0, 0, 0, 0, 0, 0, 0, 0, 0, 0, 0, 0, 0, 0, 0, 0, 0, 0, 0, 0, 0, 2, 2, 2, 2, 2, 2, 2, 2, 2, 2, 2, 2, 2, 2, 2, 2, 2, 2, 2, 2, 2, 2, 2, 2, 2, 2, 2, 2, 2, 2, 2, 2, 2, 2, 2, 2, 2, 2, 2, 2, 2, 2, 2, 2, 2, 2, 2, 2, 2, 2, 2, 2, 2, 2, 2, 2, 2, 2, 2, 2, 2, 2, 2, 2, 2, 2, 2, 2, 2, 2, 2, 2, 2, 2, 2, 2, 2, 2, 2, 2, 2, 2, 2, 2, 2, 2, 2, 2, 2, 2, 2, 2, 2, 2, 2, 2, 2, 2, 2, 2, 2, 2, 2, 2, 2, 2, 2, 2, 2, 2, 2, 2, 2, 2, 2, 2, 2, 2, 2, 2])
_uv = me_cube.uv_layers.new(name='UVMap')
_uv.uv.foreach_set('vector', [0.375, 0.0, 0.625, 0.0, 0.625, 0.25, 0.375, 0.25, 0.375, 0.25, 0.625, 0.25, 0.625, 0.5, 0.375, 0.5, 0.375, 0.5, 0.625, 0.5, 0.625, 0.75, 0.375, 0.75, 0.375, 0.75, 0.625, 0.75, 0.625, 1.0, 0.375, 1.0, 0.125, 0.5, 0.375, 0.5, 0.375, 0.75, 0.125, 0.75, 0.625, 0.5, 0.875, 0.5, 0.875, 0.75, 0.625, 0.75, 0.375, 0.0, 0.625, 0.0, 0.625, 0.25, 0.375, 0.25, 0.375, 0.25, 0.625, 0.25, 0.625, 0.5, 0.375, 0.5, 0.375, 0.5, 0.625, 0.5, 0.625, 0.75, 0.375, 0.75, 0.375, 0.75, 0.625, 0.75, 0.625, 1.0, 0.375, 1.0, 0.125, 0.5, 0.375, 0.5, 0.375, 0.75, 0.125, 0.75, 0.625, 0.5, 0.875, 0.5, 0.875, 0.75, 0.625, 0.75, 0.375, 0.0, 0.625, 0.0, 0.625, 0.25, 0.375, 0.25, 0.375, 0.25, 0.625, 0.25, 0.625, 0.5, 0.375, 0.5, 0.375, 0.5, 0.625, 0.5, 0.625, 0.75, 0.375, 0.75, 0.375, 0.75, 0.625, 0.75, 0.625, 1.0, 0.375, 1.0, 0.125, 0.5, 0.375, 0.5, 0.375, 0.75, 0.125, 0.75, 0.625, 0.5, 0.875, 0.5, 0.875, 0.75, 0.625, 0.75, 0.375, 0.0, 0.625, 0.0, 0.625, 0.25, 0.375, 0.25, 0.375, 0.25, 0.625, 0.25, 0.625, 0.5, 0.375, 0.5, 0.375, 0.5, 0.625, 0.5, 0.625, 0.75, 0.375, 0.75, 0.375, 0.75, 0.625, 0.75, 0.625, 1.0, 0.375, 1.0, 0.125, 0.5, 0.375, 0.5, 0.375, 0.75, 0.125, 0.75, 0.625, 0.5, 0.875, 0.5, 0.875, 0.75, 0.625, 0.75, 0.375, 0.0, 0.625, 0.0, 0.625, 0.25, 0.375, 0.25, 0.375, 0.25, 0.625, 0.25, 0.625, 0.5, 0.375, 0.5, 0.375, 0.5, 0.625, 0.5, 0.625, 0.75, 0.375, 0.75, 0.375, 0.75, 0.625, 0.75, 0.625, 1.0, 0.375, 1.0, 0.125, 0.5, 0.375, 0.5, 0.375, 0.75, 0.125, 0.75, 0.625, 0.5, 0.875, 0.5, 0.875, 0.75, 0.625, 0.75, 0.375, 0.0, 0.625, 0.0, 0.625, 0.25, 0.375, 0.25, 0.375, 0.25, 0.625, 0.25, 0.625, 0.5, 0.375, 0.5, 0.375, 0.5, 0.625, 0.5, 0.625, 0.75, 0.375, 0.75, 0.375, 0.75, 0.625, 0.75, 0.625, 1.0, 0.375, 1.0, 0.125, 0.5, 0.375, 0.5, 0.375, 0.75, 0.125, 0.75, 0.625, 0.5, 0.875, 0.5, 0.875, 0.75, 0.625, 0.75, 0.375, 0.0, 0.625, 0.0, 0.625, 0.25, 0.375, 0.25, 0.375, 0.25, 0.625, 0.25, 0.625, 0.5, 0.375, 0.5, 0.375, 0.5, 0.625, 0.5, 0.625, 0.75, 0.375, 0.75, 0.375, 0.75, 0.625, 0.75, 0.625, 1.0, 0.375, 1.0, 0.125, 0.5, 0.375, 0.5, 0.375, 0.75, 0.125, 0.75, 0.625, 0.5, 0.875, 0.5, 0.875, 0.75, 0.625, 0.75, 0.375, 0.0, 0.625, 0.0, 0.625, 0.25, 0.375, 0.25, 0.375, 0.25, 0.625, 0.25, 0.625, 0.5, 0.375, 0.5, 0.375, 0.5, 0.625, 0.5, 0.625, 0.75, 0.375, 0.75, 0.375, 0.75, 0.625, 0.75, 0.625, 1.0, 0.375, 1.0, 0.125, 0.5, 0.375, 0.5, 0.375, 0.75, 0.125, 0.75, 0.625, 0.5, 0.875, 0.5, 0.875, 0.75, 0.625, 0.75, 0.375, 0.0, 0.625, 0.0, 0.625, 0.25, 0.375, 0.25, 0.375, 0.25, 0.625, 0.25, 0.625, 0.5, 0.375, 0.5, 0.375, 0.5, 0.625, 0.5, 0.625, 0.75, 0.375, 0.75, 0.375, 0.75, 0.625, 0.75, 0.625, 1.0, 0.375, 1.0, 0.125, 0.5, 0.375, 0.5, 0.375, 0.75, 0.125, 0.75, 0.625, 0.5, 0.875, 0.5, 0.875, 0.75, 0.625, 0.75, 1.0, 0.5, 1.0, 1.0, 0.9, 1.0, 0.9, 0.5, 0.9, 0.5, 0.9, 1.0, 0.8, 1.0, 0.8, 0.5, 0.8, 0.5, 0.8, 1.0, 0.7, 1.0, 0.7, 0.5, 0.7, 0.5, 0.7, 1.0, 0.6, 1.0, 0.6, 0.5, 0.6, 0.5, 0.6, 1.0, 0.5, 1.0, 0.5, 0.5, 0.5, 0.5, 0.5, 1.0, 0.4, 1.0, 0.4, 0.5, 0.4, 0.5, 0.4, 1.0, 0.3, 1.0, 0.3, 0.5, 0.3, 0.5, 0.3, 1.0, 0.2, 1.0, 0.2, 0.5, 0.3911, 0.4442, 0.25, 0.49, 0.1089, 0.4442, 0.02175, 0.3242, 0.02175, 0.1758, 0.1089, 0.05584, 0.25, 0.01, 0.3911, 0.05584, 0.4783, 0.1758, 0.4783, 0.3242, 0.2, 0.5, 0.2, 1.0, 0.1, 1.0, 0.1, 0.5, 0.1, 0.5, 0.1, 1.0, -7.451e-08, 1.0, -7.451e-08, 0.5, 0.75, 0.49, 0.8911, 0.4442, 0.9783, 0.3242, 0.9783, 0.1758, 0.8911, 0.05584, 0.75, 0.01, 0.6089, 0.05584, 0.5217, 0.1758, 0.5217, 0.3242, 0.6089, 0.4442, 1.0, 0.5, 1.0, 1.0, 0.9, 1.0, 0.9, 0.5, 0.9, 0.5, 0.9, 1.0, 0.8, 1.0, 0.8, 0.5, 0.8, 0.5, 0.8, 1.0, 0.7, 1.0, 0.7, 0.5, 0.7, 0.5, 0.7, 1.0, 0.6, 1.0, 0.6, 0.5, 0.6, 0.5, 0.6, 1.0, 0.5, 1.0, 0.5, 0.5, 0.5, 0.5, 0.5, 1.0, 0.4, 1.0, 0.4, 0.5, 0.4, 0.5, 0.4, 1.0, 0.3, 1.0, 0.3, 0.5, 0.3, 0.5, 0.3, 1.0, 0.2, 1.0, 0.2, 0.5, 0.3911, 0.4442, 0.25, 0.49, 0.1089, 0.4442, 0.02175, 0.3242, 0.02175, 0.1758, 0.1089, 0.05584, 0.25, 0.01, 0.3911, 0.05584, 0.4783, 0.1758, 0.4783, 0.3242, 0.2, 0.5, 0.2, 1.0, 0.1, 1.0, 0.1, 0.5, 0.1, 0.5, 0.1, 1.0, -7.451e-08, 1.0, -7.451e-08, 0.5, 0.75, 0.49, 0.8911, 0.4442, 0.9783, 0.3242, 0.9783, 0.1758, 0.8911, 0.05584, 0.75, 0.01, 0.6089, 0.05584, 0.5217, 0.1758, 0.5217, 0.3242, 0.6089, 0.4442, 1.0, 0.5, 1.0, 1.0, 0.9, 1.0, 0.9, 0.5, 0.9, 0.5, 0.9, 1.0, 0.8, 1.0, 0.8, 0.5, 0.8, 0.5, 0.8, 1.0, 0.7, 1.0, 0.7, 0.5, 0.7, 0.5, 0.7, 1.0, 0.6, 1.0, 0.6, 0.5, 0.6, 0.5, 0.6, 1.0, 0.5, 1.0, 0.5, 0.5, 0.5, 0.5, 0.5, 1.0, 0.4, 1.0, 0.4, 0.5, 0.4, 0.5, 0.4, 1.0, 0.3, 1.0, 0.3, 0.5, 0.3, 0.5, 0.3, 1.0, 0.2, 1.0, 0.2, 0.5, 0.3911, 0.4442, 0.25, 0.49, 0.1089, 0.4442, 0.02175, 0.3242, 0.02175, 0.1758, 0.1089, 0.05584, 0.25, 0.01, 0.3911, 0.05584, 0.4783, 0.1758, 0.4783, 0.3242, 0.2, 0.5, 0.2, 1.0, 0.1, 1.0, 0.1, 0.5, 0.1, 0.5, 0.1, 1.0, -7.451e-08, 1.0, -7.451e-08, 0.5, 0.75, 0.49, 0.8911, 0.4442, 0.9783, 0.3242, 0.9783, 0.1758, 0.8911, 0.05584, 0.75, 0.01, 0.6089, 0.05584, 0.5217, 0.1758, 0.5217, 0.3242, 0.6089, 0.4442, 1.0, 0.5, 1.0, 1.0, 0.9, 1.0, 0.9, 0.5, 0.9, 0.5, 0.9, 1.0, 0.8, 1.0, 0.8, 0.5, 0.8, 0.5, 0.8, 1.0, 0.7, 1.0, 0.7, 0.5, 0.7, 0.5, 0.7, 1.0, 0.6, 1.0, 0.6, 0.5, 0.6, 0.5, 0.6, 1.0, 0.5, 1.0, 0.5, 0.5, 0.5, 0.5, 0.5, 1.0, 0.4, 1.0, 0.4, 0.5, 0.4, 0.5, 0.4, 1.0, 0.3, 1.0, 0.3, 0.5, 0.3, 0.5, 0.3, 1.0, 0.2, 1.0, 0.2, 0.5, 0.3911, 0.4442, 0.25, 0.49, 0.1089, 0.4442, 0.02175, 0.3242, 0.02175, 0.1758, 0.1089, 0.05584, 0.25, 0.01, 0.3911, 0.05584, 0.4783, 0.1758, 0.4783, 0.3242, 0.2, 0.5, 0.2, 1.0, 0.1, 1.0, 0.1, 0.5, 0.1, 0.5, 0.1, 1.0, -7.451e-08, 1.0, -7.451e-08, 0.5, 0.75, 0.49, 0.8911, 0.4442, 0.9783, 0.3242, 0.9783, 0.1758, 0.8911, 0.05584, 0.75, 0.01, 0.6089, 0.05584, 0.5217, 0.1758, 0.5217, 0.3242, 0.6089, 0.4442, 1.0, 0.5, 1.0, 1.0, 0.9, 1.0, 0.9, 0.5, 0.9, 0.5, 0.9, 1.0, 0.8, 1.0, 0.8, 0.5, 1.0, 0.5, 1.0, 1.0, 0.9, 1.0, 0.9, 0.5, 0.9, 0.5, 0.9, 1.0, 0.8, 1.0, 0.8, 0.5, 0.8, 0.5, 0.8, 1.0, 0.7, 1.0, 0.7, 0.5, 0.8, 0.5, 0.8, 1.0, 0.7, 1.0, 0.7, 0.5, 0.7, 0.5, 0.7, 1.0, 0.6, 1.0, 0.6, 0.5, 0.7, 0.5, 0.7, 1.0, 0.6, 1.0, 0.6, 0.5, 0.3, 0.5, 0.3, 1.0, 0.2, 1.0, 0.2, 0.5, 0.4, 0.5, 0.4, 1.0, 0.3, 1.0, 0.3, 0.5, 0.6, 0.5, 0.6, 1.0, 0.5, 1.0, 0.5, 0.5, 0.6, 0.5, 0.6, 1.0, 0.5, 1.0, 0.5, 0.5, 0.9783, 0.3242, 0.9783, 0.1758, 0.8911, 0.05584, 0.75, 0.01, 0.6089, 0.05584, 0.5217, 0.1758, 0.5217, 0.3242, 0.6089, 0.4442, 0.75, 0.49, 0.8911, 0.4442, 0.5, 0.5, 0.5, 1.0, 0.4, 1.0, 0.4, 0.5, 0.6, 0.5, 0.6, 1.0, 0.5, 1.0, 0.5, 0.5, 0.5, 0.5, 0.5, 1.0, 0.4, 1.0, 0.4, 0.5, 0.4, 0.5, 0.4, 1.0, 0.3, 1.0, 0.3, 0.5, 0.3, 0.5, 0.3, 1.0, 0.2, 1.0, 0.2, 0.5, 0.3911, 0.4442, 0.25, 0.49, 0.1089, 0.4442, 0.02175, 0.3242, 0.02175, 0.1758, 0.1089, 0.05584, 0.25, 0.01, 0.3911, 0.05584, 0.4783, 0.1758, 0.4783, 0.3242, 0.2, 0.5, 0.2, 1.0, 0.1, 1.0, 0.1, 0.5, 0.1, 0.5, 0.1, 1.0, -7.451e-08, 1.0, -7.451e-08, 0.5, 0.75, 0.49, 0.8911, 0.4442, 0.9783, 0.3242, 0.9783, 0.1758, 0.8911, 0.05584, 0.75, 0.01, 0.6089, 0.05584, 0.5217, 0.1758, 0.5217, 0.3242, 0.6089, 0.4442, 0.4, 0.5, 0.4, 1.0, 0.3, 1.0, 0.3, 0.5, 0.5, 0.5, 0.5, 1.0, 0.4, 1.0, 0.4, 0.5, 0.4783, 0.3242, 0.3911, 0.4442, 0.25, 0.49, 0.1089, 0.4442, 0.02175, 0.3242, 0.02175, 0.1758, 0.1089, 0.05584, 0.25, 0.01, 0.3911, 0.05584, 0.4783, 0.1758, 0.3, 0.5, 0.3, 1.0, 0.2, 1.0, 0.2, 0.5, 0.4783, 0.1758, 0.4783, 0.3242, 0.3911, 0.4442, 0.25, 0.49, 0.1089, 0.4442, 0.02175, 0.3242, 0.02175, 0.1758, 0.1089, 0.05584, 0.25, 0.01, 0.3911, 0.05584, 0.2, 0.5, 0.2, 1.0, 0.1, 1.0, 0.1, 0.5, 0.7, 0.5, 0.7, 1.0, 0.6, 1.0, 0.6, 0.5, 0.1, 0.5, 0.1, 1.0, -7.451e-08, 1.0, -7.451e-08, 0.5, 0.6089, 0.05584, 0.5217, 0.1758, 0.5217, 0.3242, 0.6089, 0.4442, 0.75, 0.49, 0.8911, 0.4442, 0.9783, 0.3242, 0.9783, 0.1758, 0.8911, 0.05584, 0.75, 0.01, 0.8, 0.5, 0.8, 1.0, 0.7, 1.0, 0.7, 0.5, 0.1, 0.5, 0.1, 1.0, -7.451e-08, 1.0, -7.451e-08, 0.5, 0.9, 0.5, 0.9, 1.0, 0.8, 1.0, 0.8, 0.5, 1.0, 0.5, 1.0, 1.0, 0.9, 1.0, 0.9, 0.5, 0.2, 0.5, 0.2, 1.0, 0.1, 1.0, 0.1, 0.5, 1.0, 0.5, 1.0, 1.0, 0.9, 1.0, 0.9, 0.5, 0.9, 0.5, 0.9, 1.0, 0.8, 1.0, 0.8, 0.5, 1.0, 0.5, 1.0, 1.0, 0.9, 1.0, 0.9, 0.5, 1.0, 0.5, 1.0, 1.0, 0.9, 1.0, 0.9, 0.5, 0.9, 0.5, 0.9, 1.0, 0.8, 1.0, 0.8, 0.5, 1.0, 0.5, 1.0, 1.0, 0.9, 1.0, 0.9, 0.5, 0.8, 0.5, 0.8, 1.0, 0.7, 1.0, 0.7, 0.5, 0.8, 0.5, 0.8, 1.0, 0.7, 1.0, 0.7, 0.5, 0.7, 0.5, 0.7, 1.0, 0.6, 1.0, 0.6, 0.5, 0.7, 0.5, 0.7, 1.0, 0.6, 1.0, 0.6, 0.5, 1.0, 0.5, 1.0, 1.0, 0.9, 1.0, 0.9, 0.5, 0.6, 0.5, 0.6, 1.0, 0.5, 1.0, 0.5, 0.5, 1.0, 0.5, 1.0, 1.0, 0.9, 1.0, 0.9, 0.5, 0.5, 0.5, 0.5, 1.0, 0.4, 1.0, 0.4, 0.5, 0.6, 0.5, 0.6, 1.0, 0.5, 1.0, 0.5, 0.5, 0.5, 0.5, 0.5, 1.0, 0.4, 1.0, 0.4, 0.5, 0.4, 0.5, 0.4, 1.0, 0.3, 1.0, 0.3, 0.5, 0.9, 0.5, 0.9, 1.0, 0.8, 1.0, 0.8, 0.5, 0.8, 0.5, 0.8, 1.0, 0.7, 1.0, 0.7, 0.5, 0.3, 0.5, 0.3, 1.0, 0.2, 1.0, 0.2, 0.5, 0.3911, 0.4442, 0.25, 0.49, 0.1089, 0.4442, 0.02175, 0.3242, 0.02175, 0.1758, 0.1089, 0.05584, 0.25, 0.01, 0.3911, 0.05584, 0.4783, 0.1758, 0.4783, 0.3242, 0.7, 0.5, 0.7, 1.0, 0.6, 1.0, 0.6, 0.5, 0.2, 0.5, 0.2, 1.0, 0.1, 1.0, 0.1, 0.5, 1.0, 0.5, 1.0, 1.0, 0.9, 1.0, 0.9, 0.5, 0.6, 0.5, 0.6, 1.0, 0.5, 1.0, 0.5, 0.5, 0.1, 0.5, 0.1, 1.0, -7.451e-08, 1.0, -7.451e-08, 0.5, 0.75, 0.49, 0.8911, 0.4442, 0.9783, 0.3242, 0.9783, 0.1758, 0.8911, 0.05584, 0.75, 0.01, 0.6089, 0.05584, 0.5217, 0.1758, 0.5217, 0.3242, 0.6089, 0.4442, 0.5, 0.5, 0.5, 1.0, 0.4, 1.0, 0.4, 0.5, 0.4, 0.5, 0.4, 1.0, 0.3, 1.0, 0.3, 0.5, 0.9, 0.5, 0.9, 1.0, 0.8, 1.0, 0.8, 0.5, 0.8, 0.5, 0.8, 1.0, 0.7, 1.0, 0.7, 0.5, 0.3, 0.5, 0.3, 1.0, 0.2, 1.0, 0.2, 0.5, 0.4783, 0.1758, 0.4783, 0.3242, 0.3911, 0.4442, 0.25, 0.49, 0.1089, 0.4442, 0.02175, 0.3242, 0.02175, 0.1758, 0.1089, 0.05584, 0.25, 0.01, 0.3911, 0.05584, 0.7, 0.5, 0.7, 1.0, 0.6, 1.0, 0.6, 0.5, 0.2, 0.5, 0.2, 1.0, 0.1, 1.0, 0.1, 0.5, 1.0, 0.5, 1.0, 1.0, 0.9, 1.0, 0.9, 0.5, 0.6, 0.5, 0.6, 1.0, 0.5, 1.0, 0.5, 0.5, 0.1, 0.5, 0.1, 1.0, -7.451e-08, 1.0, -7.451e-08, 0.5, 0.6089, 0.05584, 0.5217, 0.1758, 0.5217, 0.3242, 0.6089, 0.4442, 0.75, 0.49, 0.8911, 0.4442, 0.9783, 0.3242, 0.9783, 0.1758, 0.8911, 0.05584, 0.75, 0.01, 0.5, 0.5, 0.5, 1.0, 0.4, 1.0, 0.4, 0.5, 0.4, 0.5, 0.4, 1.0, 0.3, 1.0, 0.3, 0.5, 0.9, 0.5, 0.9, 1.0, 0.8, 1.0, 0.8, 0.5, 0.8, 0.5, 0.8, 1.0, 0.7, 1.0, 0.7, 0.5, 0.3, 0.5, 0.3, 1.0, 0.2, 1.0, 0.2, 0.5, 0.4783, 0.3242, 0.3911, 0.4442, 0.25, 0.49, 0.1089, 0.4442, 0.02175, 0.3242, 0.02175, 0.1758, 0.1089, 0.05584, 0.25, 0.01, 0.3911, 0.05584, 0.4783, 0.1758, 0.7, 0.5, 0.7, 1.0, 0.6, 1.0, 0.6, 0.5, 0.2, 0.5, 0.2, 1.0, 0.1, 1.0, 0.1, 0.5, 1.0, 0.5, 1.0, 1.0, 0.9, 1.0, 0.9, 0.5, 0.6, 0.5, 0.6, 1.0, 0.5, 1.0, 0.5, 0.5, 0.1, 0.5, 0.1, 1.0, -7.451e-08, 1.0, -7.451e-08, 0.5, 0.9783, 0.3242, 0.9783, 0.1758, 0.8911, 0.05584, 0.75, 0.01, 0.6089, 0.05584, 0.5217, 0.1758, 0.5217, 0.3242, 0.6089, 0.4442, 0.75, 0.49, 0.8911, 0.4442, 0.5, 0.5, 0.5, 1.0, 0.4, 1.0, 0.4, 0.5, 0.4, 0.5, 0.4, 1.0, 0.3, 1.0, 0.3, 0.5, 0.9, 0.5, 0.9, 1.0, 0.8, 1.0, 0.8, 0.5, 0.8, 0.5, 0.8, 1.0, 0.7, 1.0, 0.7, 0.5, 0.3, 0.5, 0.3, 1.0, 0.2, 1.0, 0.2, 0.5, 0.25, 0.01, 0.3911, 0.05584, 0.4783, 0.1758, 0.4783, 0.3242, 0.3911, 0.4442, 0.25, 0.49, 0.1089, 0.4442, 0.02175, 0.3242, 0.02175, 0.1758, 0.1089, 0.05584, 0.7, 0.5, 0.7, 1.0, 0.6, 1.0, 0.6, 0.5, 0.2, 0.5, 0.2, 1.0, 0.1, 1.0, 0.1, 0.5, 1.0, 0.5, 1.0, 1.0, 0.9, 1.0, 0.9, 0.5, 0.6, 0.5, 0.6, 1.0, 0.5, 1.0, 0.5, 0.5, 0.1, 0.5, 0.1, 1.0, -7.451e-08, 1.0, -7.451e-08, 0.5, 0.75, 0.01, 0.6089, 0.05584, 0.5217, 0.1758, 0.5217, 0.3242, 0.6089, 0.4442, 0.75, 0.49, 0.8911, 0.4442, 0.9783, 0.3242, 0.9783, 0.1758, 0.8911, 0.05584, 0.5, 0.5, 0.5, 1.0, 0.4, 1.0, 0.4, 0.5, 0.4, 0.5, 0.4, 1.0, 0.3, 1.0, 0.3, 0.5, 0.9, 0.5, 0.9, 1.0, 0.8, 1.0, 0.8, 0.5, 0.8, 0.5, 0.8, 1.0, 0.7, 1.0, 0.7, 0.5, 0.3, 0.5, 0.3, 1.0, 0.2, 1.0, 0.2, 0.5, 0.4783, 0.3242, 0.3911, 0.4442, 0.25, 0.49, 0.1089, 0.4442, 0.02175, 0.3242, 0.02175, 0.1758, 0.1089, 0.05584, 0.25, 0.01, 0.3911, 0.05584, 0.4783, 0.1758, 0.7, 0.5, 0.7, 1.0, 0.6, 1.0, 0.6, 0.5, 0.2, 0.5, 0.2, 1.0, 0.1, 1.0, 0.1, 0.5, 0.6, 0.5, 0.6, 1.0, 0.5, 1.0, 0.5, 0.5, 0.1, 0.5, 0.1, 1.0, -7.451e-08, 1.0, -7.451e-08, 0.5, 0.8911, 0.05584, 0.75, 0.01, 0.6089, 0.05584, 0.5217, 0.1758, 0.5217, 0.3242, 0.6089, 0.4442, 0.75, 0.49, 0.8911, 0.4442, 0.9783, 0.3242, 0.9783, 0.1758, 0.5, 0.5, 0.5, 1.0, 0.4, 1.0, 0.4, 0.5, 0.4, 0.5, 0.4, 1.0, 0.3, 1.0, 0.3, 0.5, 0.9, 0.5, 0.9, 1.0, 0.8, 1.0, 0.8, 0.5, 0.8, 0.5, 0.8, 1.0, 0.7, 1.0, 0.7, 0.5, 0.3, 0.5, 0.3, 1.0, 0.2, 1.0, 0.2, 0.5, 0.7, 0.5, 0.7, 1.0, 0.6, 1.0, 0.6, 0.5, 0.75, 0.01, 0.6089, 0.05584, 0.5217, 0.1758, 0.5217, 0.3242, 0.6089, 0.4442, 0.75, 0.49, 0.8911, 0.4442, 0.9783, 0.3242, 0.9783, 0.1758, 0.8911, 0.05584, 0.2, 0.5, 0.2, 1.0, 0.1, 1.0, 0.1, 0.5, 1.0, 0.5, 1.0, 1.0, 0.9, 1.0, 0.9, 0.5, 0.6, 0.5, 0.6, 1.0, 0.5, 1.0, 0.5, 0.5, 0.1, 0.5, 0.1, 1.0, -7.451e-08, 1.0, -7.451e-08, 0.5, 0.25, 0.01, 0.3911, 0.05584, 0.4783, 0.1758, 0.4783, 0.3242, 0.3911, 0.4442, 0.25, 0.49, 0.1089, 0.4442, 0.02175, 0.3242, 0.02175, 0.1758, 0.1089, 0.05584, 0.5, 0.5, 0.5, 1.0, 0.4, 1.0, 0.4, 0.5, 0.4, 0.5, 0.4, 1.0, 0.3, 1.0, 0.3, 0.5, 0.9, 0.5, 0.9, 1.0, 0.8, 1.0, 0.8, 0.5, 0.8, 0.5, 0.8, 1.0, 0.7, 1.0, 0.7, 0.5, 0.3, 0.5, 0.3, 1.0, 0.2, 1.0, 0.2, 0.5, 0.7, 0.5, 0.7, 1.0, 0.6, 1.0, 0.6, 0.5, 0.75, 0.01, 0.6089, 0.05584, 0.5217, 0.1758, 0.5217, 0.3242, 0.6089, 0.4442, 0.75, 0.49, 0.8911, 0.4442, 0.9783, 0.3242, 0.9783, 0.1758, 0.8911, 0.05584, 0.2, 0.5, 0.2, 1.0, 0.1, 1.0, 0.1, 0.5, 1.0, 0.5, 1.0, 1.0, 0.9, 1.0, 0.9, 0.5, 0.6, 0.5, 0.6, 1.0, 0.5, 1.0, 0.5, 0.5, 0.1, 0.5, 0.1, 1.0, -7.451e-08, 1.0, -7.451e-08, 0.5, 0.25, 0.01, 0.3911, 0.05584, 0.4783, 0.1758, 0.4783, 0.3242, 0.3911, 0.4442, 0.25, 0.49, 0.1089, 0.4442, 0.02175, 0.3242, 0.02175, 0.1758, 0.1089, 0.05584, 0.5, 0.5, 0.5, 1.0, 0.4, 1.0, 0.4, 0.5, 0.4, 0.5, 0.4, 1.0, 0.3, 1.0, 0.3, 0.5, 0.9, 0.5, 0.9, 1.0, 0.8, 1.0, 0.8, 0.5, 0.8, 0.5, 0.8, 1.0, 0.7, 1.0, 0.7, 0.5, 0.3, 0.5, 0.3, 1.0, 0.2, 1.0, 0.2, 0.5, 0.7, 0.5, 0.7, 1.0, 0.6, 1.0, 0.6, 0.5, 0.8911, 0.4442, 0.9783, 0.3242, 0.9783, 0.1758, 0.8911, 0.05584, 0.75, 0.01, 0.6089, 0.05584, 0.5217, 0.1758, 0.5217, 0.3242, 0.6089, 0.4442, 0.75, 0.49, 0.2, 0.5, 0.2, 1.0, 0.1, 1.0, 0.1, 0.5, 1.0, 0.5, 1.0, 1.0, 0.9, 1.0, 0.9, 0.5, 0.6, 0.5, 0.6, 1.0, 0.5, 1.0, 0.5, 0.5, 0.1, 0.5, 0.1, 1.0, -7.451e-08, 1.0, -7.451e-08, 0.5, 0.25, 0.01, 0.3911, 0.05584, 0.4783, 0.1758, 0.4783, 0.3242, 0.3911, 0.4442, 0.25, 0.49, 0.1089, 0.4442, 0.02175, 0.3242, 0.02175, 0.1758, 0.1089, 0.05584, 0.5, 0.5, 0.5, 1.0, 0.4, 1.0, 0.4, 0.5, 0.4, 0.5, 0.4, 1.0, 0.3, 1.0, 0.3, 0.5, 0.9, 0.5, 0.9, 1.0, 0.8, 1.0, 0.8, 0.5, 0.8, 0.5, 0.8, 1.0, 0.7, 1.0, 0.7, 0.5, 0.3, 0.5, 0.3, 1.0, 0.2, 1.0, 0.2, 0.5, 0.7, 0.5, 0.7, 1.0, 0.6, 1.0, 0.6, 0.5, 0.9783, 0.1758, 0.8911, 0.05584, 0.75, 0.01, 0.6089, 0.05584, 0.5217, 0.1758, 0.5217, 0.3242, 0.6089, 0.4442, 0.75, 0.49, 0.8911, 0.4442, 0.9783, 0.3242, 0.2, 0.5, 0.2, 1.0, 0.1, 1.0, 0.1, 0.5, 0.6, 0.5, 0.6, 1.0, 0.5, 1.0, 0.5, 0.5, 0.1, 0.5, 0.1, 1.0, -7.451e-08, 1.0, -7.451e-08, 0.5, 0.25, 0.01, 0.3911, 0.05584, 0.4783, 0.1758, 0.4783, 0.3242, 0.3911, 0.4442, 0.25, 0.49, 0.1089, 0.4442, 0.02175, 0.3242, 0.02175, 0.1758, 0.1089, 0.05584, 0.5, 0.5, 0.5, 1.0, 0.4, 1.0, 0.4, 0.5, 0.4, 0.5, 0.4, 1.0, 0.3, 1.0, 0.3, 0.5, 0.9, 0.5, 0.9, 1.0, 0.8, 1.0, 0.8, 0.5, 0.8, 0.5, 0.8, 1.0, 0.7, 1.0, 0.7, 0.5, 0.3, 0.5, 0.3, 1.0, 0.2, 1.0, 0.2, 0.5, 0.7, 0.5, 0.7, 1.0, 0.6, 1.0, 0.6, 0.5, 0.9783, 0.3242, 0.9783, 0.1758, 0.8911, 0.05584, 0.75, 0.01, 0.6089, 0.05584, 0.5217, 0.1758, 0.5217, 0.3242, 0.6089, 0.4442, 0.75, 0.49, 0.8911, 0.4442, 0.2, 0.5, 0.2, 1.0, 0.1, 1.0, 0.1, 0.5, 0.6, 0.5, 0.6, 1.0, 0.5, 1.0, 0.5, 0.5, 0.1, 0.5, 0.1, 1.0, -7.451e-08, 1.0, -7.451e-08, 0.5, 0.25, 0.01, 0.3911, 0.05584, 0.4783, 0.1758, 0.4783, 0.3242, 0.3911, 0.4442, 0.25, 0.49, 0.1089, 0.4442, 0.02175, 0.3242, 0.02175, 0.1758, 0.1089, 0.05584, 0.5, 0.5, 0.5, 1.0, 0.4, 1.0, 0.4, 0.5, 0.4, 0.5, 0.4, 1.0, 0.3, 1.0, 0.3, 0.5, 0.9, 0.5, 0.9, 1.0, 0.8, 1.0, 0.8, 0.5, 0.8, 0.5, 0.8, 1.0, 0.7, 1.0, 0.7, 0.5, 0.3, 0.5, 0.3, 1.0, 0.2, 1.0, 0.2, 0.5, 0.7, 0.5, 0.7, 1.0, 0.6, 1.0, 0.6, 0.5, 0.8911, 0.05584, 0.75, 0.01, 0.6089, 0.05584, 0.5217, 0.1758, 0.5217, 0.3242, 0.6089, 0.4442, 0.75, 0.49, 0.8911, 0.4442, 0.9783, 0.3242, 0.9783, 0.1758, 0.2, 0.5, 0.2, 1.0, 0.1, 1.0, 0.1, 0.5, 0.6, 0.5, 0.6, 1.0, 0.5, 1.0, 0.5, 0.5, 0.1, 0.5, 0.1, 1.0, -7.451e-08, 1.0, -7.451e-08, 0.5, 0.25, 0.01, 0.3911, 0.05584, 0.4783, 0.1758, 0.4783, 0.3242, 0.3911, 0.4442, 0.25, 0.49, 0.1089, 0.4442, 0.02175, 0.3242, 0.02175, 0.1758, 0.1089, 0.05584, 0.5, 0.5, 0.5, 1.0, 0.4, 1.0, 0.4, 0.5, 0.4, 0.5, 0.4, 1.0, 0.3, 1.0, 0.3, 0.5, 0.3, 0.5, 0.3, 1.0, 0.2, 1.0, 0.2, 0.5, 0.8911, 0.05584, 0.75, 0.01, 0.6089, 0.05584, 0.5217, 0.1758, 0.5217, 0.3242, 0.6089, 0.4442, 0.75, 0.49, 0.8911, 0.4442, 0.9783, 0.3242, 0.9783, 0.1758, 0.2, 0.5, 0.2, 1.0, 0.1, 1.0, 0.1, 0.5, 0.1, 0.5, 0.1, 1.0, -7.451e-08, 1.0, -7.451e-08, 0.5, 0.25, 0.01, 0.3911, 0.05584, 0.4783, 0.1758, 0.4783, 0.3242, 0.3911, 0.4442, 0.25, 0.49, 0.1089, 0.4442, 0.02175, 0.3242, 0.02175, 0.1758, 0.1089, 0.05584, 0.4, 0.5, 0.4, 1.0, 0.3, 1.0, 0.3, 0.5, 0.3, 0.5, 0.3, 1.0, 0.2, 1.0, 0.2, 0.5, 0.9783, 0.3242, 0.9783, 0.1758, 0.8911, 0.05584, 0.75, 0.01, 0.6089, 0.05584, 0.5217, 0.1758, 0.5217, 0.3242, 0.6089, 0.4442, 0.75, 0.49, 0.8911, 0.4442, 0.2, 0.5, 0.2, 1.0, 0.1, 1.0, 0.1, 0.5, 0.1, 0.5, 0.1, 1.0, -7.451e-08, 1.0, -7.451e-08, 0.5, 0.25, 0.01, 0.3911, 0.05584, 0.4783, 0.1758, 0.4783, 0.3242, 0.3911, 0.4442, 0.25, 0.49, 0.1089, 0.4442, 0.02175, 0.3242, 0.02175, 0.1758, 0.1089, 0.05584, 1.0, 0.5, 1.0, 1.0, 0.9, 1.0, 0.9, 0.5, 0.9, 0.5, 0.9, 1.0, 0.8, 1.0, 0.8, 0.5, 0.8, 0.5, 0.8, 1.0, 0.7, 1.0, 0.7, 0.5, 0.7, 0.5, 0.7, 1.0, 0.6, 1.0, 0.6, 0.5, 0.6, 0.5, 0.6, 1.0, 0.5, 1.0, 0.5, 0.5, 0.5, 0.5, 0.5, 1.0, 0.4, 1.0, 0.4, 0.5, 0.4, 0.5, 0.4, 1.0, 0.3, 1.0, 0.3, 0.5, 0.3, 0.5, 0.3, 1.0, 0.2, 1.0, 0.2, 0.5, 0.3911, 0.4442, 0.25, 0.49, 0.1089, 0.4442, 0.02175, 0.3242, 0.02175, 0.1758, 0.1089, 0.05584, 0.25, 0.01, 0.3911, 0.05584, 0.4783, 0.1758, 0.4783, 0.3242, 0.2, 0.5, 0.2, 1.0, 0.1, 1.0, 0.1, 0.5, 0.1, 0.5, 0.1, 1.0, -7.451e-08, 1.0, -7.451e-08, 0.5, 0.75, 0.49, 0.8911, 0.4442, 0.9783, 0.3242, 0.9783, 0.1758, 0.8911, 0.05584, 0.75, 0.01, 0.6089, 0.05584, 0.5217, 0.1758, 0.5217, 0.3242, 0.6089, 0.4442, 1.0, 0.5, 1.0, 1.0, 0.9, 1.0, 0.9, 0.5, 0.9, 0.5, 0.9, 1.0, 0.8, 1.0, 0.8, 0.5, 0.8, 0.5, 0.8, 1.0, 0.7, 1.0, 0.7, 0.5, 0.7, 0.5, 0.7, 1.0, 0.6, 1.0, 0.6, 0.5, 0.6, 0.5, 0.6, 1.0, 0.5, 1.0, 0.5, 0.5, 0.5, 0.5, 0.5, 1.0, 0.4, 1.0, 0.4, 0.5, 0.4, 0.5, 0.4, 1.0, 0.3, 1.0, 0.3, 0.5, 0.3, 0.5, 0.3, 1.0, 0.2, 1.0, 0.2, 0.5, 0.3911, 0.4442, 0.25, 0.49, 0.1089, 0.4442, 0.02175, 0.3242, 0.02175, 0.1758, 0.1089, 0.05584, 0.25, 0.01, 0.3911, 0.05584, 0.4783, 0.1758, 0.4783, 0.3242, 0.2, 0.5, 0.2, 1.0, 0.1, 1.0, 0.1, 0.5, 0.1, 0.5, 0.1, 1.0, -7.451e-08, 1.0, -7.451e-08, 0.5, 0.75, 0.49, 0.8911, 0.4442, 0.9783, 0.3242, 0.9783, 0.1758, 0.8911, 0.05584, 0.75, 0.01, 0.6089, 0.05584, 0.5217, 0.1758, 0.5217, 0.3242, 0.6089, 0.4442, 1.0, 0.5, 1.0, 1.0, 0.9, 1.0, 0.9, 0.5, 0.9, 0.5, 0.9, 1.0, 0.8, 1.0, 0.8, 0.5, 0.8, 0.5, 0.8, 1.0, 0.7, 1.0, 0.7, 0.5, 0.7, 0.5, 0.7, 1.0, 0.6, 1.0, 0.6, 0.5, 0.6, 0.5, 0.6, 1.0, 0.5, 1.0, 0.5, 0.5, 0.5, 0.5, 0.5, 1.0, 0.4, 1.0, 0.4, 0.5, 0.4, 0.5, 0.4, 1.0, 0.3, 1.0, 0.3, 0.5, 0.3, 0.5, 0.3, 1.0, 0.2, 1.0, 0.2, 0.5, 0.3911, 0.4442, 0.25, 0.49, 0.1089, 0.4442, 0.02175, 0.3242, 0.02175, 0.1758, 0.1089, 0.05584, 0.25, 0.01, 0.3911, 0.05584, 0.4783, 0.1758, 0.4783, 0.3242, 0.2, 0.5, 0.2, 1.0, 0.1, 1.0, 0.1, 0.5, 0.1, 0.5, 0.1, 1.0, -7.451e-08, 1.0, -7.451e-08, 0.5, 0.75, 0.49, 0.8911, 0.4442, 0.9783, 0.3242, 0.9783, 0.1758, 0.8911, 0.05584, 0.75, 0.01, 0.6089, 0.05584, 0.5217, 0.1758, 0.5217, 0.3242, 0.6089, 0.4442, 1.0, 0.5, 1.0, 1.0, 0.9, 1.0, 0.9, 0.5, 0.9, 0.5, 0.9, 1.0, 0.8, 1.0, 0.8, 0.5, 1.0, 0.5, 1.0, 1.0, 0.9, 1.0, 0.9, 0.5, 1.0, 0.5, 1.0, 1.0, 0.9, 1.0, 0.9, 0.5, 0.9, 0.5, 0.9, 1.0, 0.8, 1.0, 0.8, 0.5, 0.8, 0.5, 0.8, 1.0, 0.7, 1.0, 0.7, 0.5, 0.8, 0.5, 0.8, 1.0, 0.7, 1.0, 0.7, 0.5, 0.7, 0.5, 0.7, 1.0, 0.6, 1.0, 0.6, 0.5, 0.7, 0.5, 0.7, 1.0, 0.6, 1.0, 0.6, 0.5, 0.6, 0.5, 0.6, 1.0, 0.5, 1.0, 0.5, 0.5, 0.5, 0.5, 0.5, 1.0, 0.4, 1.0, 0.4, 0.5, 0.6, 0.5, 0.6, 1.0, 0.5, 1.0, 0.5, 0.5, 0.5, 0.5, 0.5, 1.0, 0.4, 1.0, 0.4, 0.5, 0.4, 0.5, 0.4, 1.0, 0.3, 1.0, 0.3, 0.5, 0.9, 0.5, 0.9, 1.0, 0.8, 1.0, 0.8, 0.5, 0.8, 0.5, 0.8, 1.0, 0.7, 1.0, 0.7, 0.5, 0.3, 0.5, 0.3, 1.0, 0.2, 1.0, 0.2, 0.5, 0.3911, 0.4442, 0.25, 0.49, 0.1089, 0.4442, 0.02175, 0.3242, 0.02175, 0.1758, 0.1089, 0.05584, 0.25, 0.01, 0.3911, 0.05584, 0.4783, 0.1758, 0.4783, 0.3242, 0.7, 0.5, 0.7, 1.0, 0.6, 1.0, 0.6, 0.5, 0.2, 0.5, 0.2, 1.0, 0.1, 1.0, 0.1, 0.5, 0.6, 0.5, 0.6, 1.0, 0.5, 1.0, 0.5, 0.5, 0.1, 0.5, 0.1, 1.0, -7.451e-08, 1.0, -7.451e-08, 0.5, 0.75, 0.49, 0.8911, 0.4442, 0.9783, 0.3242, 0.9783, 0.1758, 0.8911, 0.05584, 0.75, 0.01, 0.6089, 0.05584, 0.5217, 0.1758, 0.5217, 0.3242, 0.6089, 0.4442, 0.5, 0.5, 0.5, 1.0, 0.4, 1.0, 0.4, 0.5, 0.4, 0.5, 0.4, 1.0, 0.3, 1.0, 0.3, 0.5, 0.3, 0.5, 0.3, 1.0, 0.2, 1.0, 0.2, 0.5, 0.4783, 0.1758, 0.4783, 0.3242, 0.3911, 0.4442, 0.25, 0.49, 0.1089, 0.4442, 0.02175, 0.3242, 0.02175, 0.1758, 0.1089, 0.05584, 0.25, 0.01, 0.3911, 0.05584, 0.2, 0.5, 0.2, 1.0, 0.1, 1.0, 0.1, 0.5, 0.1, 0.5, 0.1, 1.0, -7.451e-08, 1.0, -7.451e-08, 0.5, 0.6089, 0.05584, 0.5217, 0.1758, 0.5217, 0.3242, 0.6089, 0.4442, 0.75, 0.49, 0.8911, 0.4442, 0.9783, 0.3242, 0.9783, 0.1758, 0.8911, 0.05584, 0.75, 0.01, 0.4, 0.5, 0.4, 1.0, 0.3, 1.0, 0.3, 0.5, 0.3, 0.5, 0.3, 1.0, 0.2, 1.0, 0.2, 0.5, 0.4783, 0.3242, 0.3911, 0.4442, 0.25, 0.49, 0.1089, 0.4442, 0.02175, 0.3242, 0.02175, 0.1758, 0.1089, 0.05584, 0.25, 0.01, 0.3911, 0.05584, 0.4783, 0.1758, 0.2, 0.5, 0.2, 1.0, 0.1, 1.0, 0.1, 0.5, 0.1, 0.5, 0.1, 1.0, -7.451e-08, 1.0, -7.451e-08, 0.5, 0.9783, 0.3242, 0.9783, 0.1758, 0.8911, 0.05584, 0.75, 0.01, 0.6089, 0.05584, 0.5217, 0.1758, 0.5217, 0.3242, 0.6089, 0.4442, 0.75, 0.49, 0.8911, 0.4442, 1.0, 0.5, 1.0, 1.0, 0.9, 1.0, 0.9, 0.5, 0.9, 0.5, 0.9, 1.0, 0.8, 1.0, 0.8, 0.5, 0.8, 0.5, 0.8, 1.0, 0.7, 1.0, 0.7, 0.5, 0.7, 0.5, 0.7, 1.0, 0.6, 1.0, 0.6, 0.5, 0.6, 0.5, 0.6, 1.0, 0.5, 1.0, 0.5, 0.5, 0.5, 0.5, 0.5, 1.0, 0.4, 1.0, 0.4, 0.5, 0.4, 0.5, 0.4, 1.0, 0.3, 1.0, 0.3, 0.5, 0.3, 0.5, 0.3, 1.0, 0.2, 1.0, 0.2, 0.5, 0.3911, 0.4442, 0.25, 0.49, 0.1089, 0.4442, 0.02175, 0.3242, 0.02175, 0.1758, 0.1089, 0.05584, 0.25, 0.01, 0.3911, 0.05584, 0.4783, 0.1758, 0.4783, 0.3242, 0.2, 0.5, 0.2, 1.0, 0.1, 1.0, 0.1, 0.5, 0.1, 0.5, 0.1, 1.0, -7.451e-08, 1.0, -7.451e-08, 0.5, 0.75, 0.49, 0.8911, 0.4442, 0.9783, 0.3242, 0.9783, 0.1758, 0.8911, 0.05584, 0.75, 0.01, 0.6089, 0.05584, 0.5217, 0.1758, 0.5217, 0.3242, 0.6089, 0.4442, 1.0, 0.5, 1.0, 1.0, 0.9, 1.0, 0.9, 0.5, 0.9, 0.5, 0.9, 1.0, 0.8, 1.0, 0.8, 0.5, 1.0, 0.5, 1.0, 1.0, 0.9, 1.0, 0.9, 0.5, 1.0, 0.5, 1.0, 1.0, 0.9, 1.0, 0.9, 0.5, 0.9, 0.5, 0.9, 1.0, 0.8, 1.0, 0.8, 0.5, 0.8, 0.5, 0.8, 1.0, 0.7, 1.0, 0.7, 0.5, 0.8, 0.5, 0.8, 1.0, 0.7, 1.0, 0.7, 0.5, 0.7, 0.5, 0.7, 1.0, 0.6, 1.0, 0.6, 0.5, 0.7, 0.5, 0.7, 1.0, 0.6, 1.0, 0.6, 0.5, 0.6, 0.5, 0.6, 1.0, 0.5, 1.0, 0.5, 0.5, 0.5, 0.5, 0.5, 1.0, 0.4, 1.0, 0.4, 0.5, 0.6, 0.5, 0.6, 1.0, 0.5, 1.0, 0.5, 0.5, 0.5, 0.5, 0.5, 1.0, 0.4, 1.0, 0.4, 0.5, 0.4, 0.5, 0.4, 1.0, 0.3, 1.0, 0.3, 0.5, 0.9, 0.5, 0.9, 1.0, 0.8, 1.0, 0.8, 0.5, 0.8, 0.5, 0.8, 1.0, 0.7, 1.0, 0.7, 0.5, 0.3, 0.5, 0.3, 1.0, 0.2, 1.0, 0.2, 0.5, 0.3911, 0.4442, 0.25, 0.49, 0.1089, 0.4442, 0.02175, 0.3242, 0.02175, 0.1758, 0.1089, 0.05584, 0.25, 0.01, 0.3911, 0.05584, 0.4783, 0.1758, 0.4783, 0.3242, 0.7, 0.5, 0.7, 1.0, 0.6, 1.0, 0.6, 0.5, 0.2, 0.5, 0.2, 1.0, 0.1, 1.0, 0.1, 0.5, 0.6, 0.5, 0.6, 1.0, 0.5, 1.0, 0.5, 0.5, 0.1, 0.5, 0.1, 1.0, -7.451e-08, 1.0, -7.451e-08, 0.5, 0.75, 0.49, 0.8911, 0.4442, 0.9783, 0.3242, 0.9783, 0.1758, 0.8911, 0.05584, 0.75, 0.01, 0.6089, 0.05584, 0.5217, 0.1758, 0.5217, 0.3242, 0.6089, 0.4442, 0.5, 0.5, 0.5, 1.0, 0.4, 1.0, 0.4, 0.5, 0.4, 0.5, 0.4, 1.0, 0.3, 1.0, 0.3, 0.5, 0.3, 0.5, 0.3, 1.0, 0.2, 1.0, 0.2, 0.5, 0.4783, 0.1758, 0.4783, 0.3242, 0.3911, 0.4442, 0.25, 0.49, 0.1089, 0.4442, 0.02175, 0.3242, 0.02175, 0.1758, 0.1089, 0.05584, 0.25, 0.01, 0.3911, 0.05584, 0.2, 0.5, 0.2, 1.0, 0.1, 1.0, 0.1, 0.5, 0.1, 0.5, 0.1, 1.0, -7.451e-08, 1.0, -7.451e-08, 0.5, 0.6089, 0.05584, 0.5217, 0.1758, 0.5217, 0.3242, 0.6089, 0.4442, 0.75, 0.49, 0.8911, 0.4442, 0.9783, 0.3242, 0.9783, 0.1758, 0.8911, 0.05584, 0.75, 0.01, 0.4, 0.5, 0.4, 1.0, 0.3, 1.0, 0.3, 0.5, 0.3, 0.5, 0.3, 1.0, 0.2, 1.0, 0.2, 0.5, 0.4783, 0.3242, 0.3911, 0.4442, 0.25, 0.49, 0.1089, 0.4442, 0.02175, 0.3242, 0.02175, 0.1758, 0.1089, 0.05584, 0.25, 0.01, 0.3911, 0.05584, 0.4783, 0.1758, 0.2, 0.5, 0.2, 1.0, 0.1, 1.0, 0.1, 0.5, 0.1, 0.5, 0.1, 1.0, -7.451e-08, 1.0, -7.451e-08, 0.5, 0.9783, 0.3242, 0.9783, 0.1758, 0.8911, 0.05584, 0.75, 0.01, 0.6089, 0.05584, 0.5217, 0.1758, 0.5217, 0.3242, 0.6089, 0.4442, 0.75, 0.49, 0.8911, 0.4442])
me_cube.materials.append(mat_wood_light)
me_cube.materials.append(mat_wood_dark)
me_cube.materials.append(mat_iron)
me_cube.use_remesh_preserve_volume = False
me_cube.use_remesh_preserve_attributes = False
me_cube.use_mirror_vertex_groups = False
me_cube.update()
me_cube_001 = bpy.data.meshes.new('Cube.001')
me_cube_001.from_pydata([(-0.05, -0.001, -1.46), (-0.03, -0.02, 1.5), (-0.05, 0.001, -1.46), (-0.03, 0.02, 1.5), (0.05, -0.001, -1.46), (0.03, -0.02, 1.5), (0.05, 0.001, -1.46), (0.03, 0.02, 1.5), (-0.1, -0.03, 1.178), (-0.1, 0.03, 1.178), (0.1, 0.03, 1.178), (0.1, -0.03, 1.178), (-0.03, -0.02, 1.189), (-0.03, 0.02, 1.189), (0.03, 0.02, 1.189), (0.03, -0.02, 1.189), (-0.1, 0.03, 1.137), (0.1, 0.03, 1.137), (0.1, -0.03, 1.137), (-0.1, -0.03, 1.137), (0.0, 0.005, -1.5), (0.0, 0.03, 1.5), (0.0, -0.005, -1.5), (0.0, -0.03, 1.5), (0.0, -0.03, 1.178), (0.0, 0.03, 1.178), (0.0, -0.03, 1.189), (0.0, 0.03, 1.189), (0.0, 0.03, 1.137), (0.0, -0.03, 1.137), (0.2, 0.03, 1.158), (0.2, -0.03, 1.158), (0.2, 0.03, 1.117), (0.2, -0.03, 1.117), (-0.2, -0.03, 1.117), (-0.2, -0.03, 1.158), (-0.2, 0.03, 1.158), (-0.2, 0.03, 1.117), (-0.1, 0.005, 1.131), (0.1, 0.005, 1.131), (0.1, -0.005, 1.131), (-0.1, -0.005, 1.131), (0.0, -0.03, 1.131), (0.0, 0.03, 1.131)], [], [(12, 1, 3, 13), (27, 21, 7, 14), (14, 7, 5, 15), (26, 23, 1, 12), (20, 6, 4, 22), (21, 3, 1, 23), (29, 24, 8, 19), (11, 18, 33, 31), (28, 25, 10, 17), (8, 9, 36, 35), (24, 26, 12, 8), (10, 14, 15, 11), (25, 27, 14, 10), (8, 12, 13, 9), (41, 19, 16, 38), (43, 28, 17, 39), (39, 17, 18, 40), (42, 29, 19, 41), (40, 18, 29, 42), (38, 16, 28, 43), (9, 13, 27, 25), (11, 15, 26, 24), (16, 9, 25, 28), (18, 11, 24, 29), (7, 21, 23, 5), (2, 20, 22, 0), (15, 5, 23, 26), (13, 3, 21, 27), (32, 30, 31, 33), (10, 11, 31, 30), (17, 10, 30, 32), (18, 17, 32, 33), (34, 35, 36, 37), (9, 16, 37, 36), (19, 8, 35, 34), (16, 19, 34, 37), (2, 38, 43, 20), (4, 40, 42, 22), (22, 42, 41, 0), (6, 39, 40, 4), (20, 43, 39, 6), (0, 41, 38, 2)])
me_cube_001.polygons.foreach_set('material_index', [0, 0, 0, 0, 1, 0, 2, 2, 2, 2, 2, 2, 2, 2, 2, 2, 2, 2, 2, 2, 2, 2, 2, 2, 0, 1, 0, 0, 0, 2, 2, 2, 2, 2, 2, 2, 1, 1, 1, 1, 1, 1])
_uv = me_cube_001.uv_layers.new(name='UVMap')
_uv.uv.foreach_set('vector', [0.5991, 0.0, 0.625, 0.0, 0.625, 0.25, 0.5991, 0.25, 0.5991, 0.375, 0.625, 0.375, 0.625, 0.5, 0.5991, 0.5, 0.5991, 0.5, 0.625, 0.5, 0.625, 0.75, 0.5991, 0.75, 0.5991, 0.875, 0.625, 0.875, 0.625, 1.0, 0.5991, 1.0, 0.25, 0.5, 0.375, 0.5, 0.375, 0.75, 0.25, 0.75, 0.75, 0.5, 0.875, 0.5, 0.875, 0.75, 0.75, 0.75, 0.5948, 0.875, 0.5982, 0.875, 0.5982, 1.0, 0.5948, 1.0, 0.5982, 0.75, 0.5948, 0.75, 0.5948, 0.75, 0.5982, 0.75, 0.5948, 0.375, 0.5982, 0.375, 0.5982, 0.5, 0.5948, 0.5, 0.5982, 0.0, 0.5982, 0.25, 0.5982, 0.25, 0.5982, 0.0, 0.5982, 0.875, 0.5991, 0.875, 0.5991, 1.0, 0.5982, 1.0, 0.5982, 0.5, 0.5991, 0.5, 0.5991, 0.75, 0.5982, 0.75, 0.5982, 0.375, 0.5991, 0.375, 0.5991, 0.5, 0.5982, 0.5, 0.5982, 0.0, 0.5991, 0.0, 0.5991, 0.25, 0.5982, 0.25, 0.5942, 0.0, 0.5948, 0.0, 0.5948, 0.25, 0.5942, 0.25, 0.5942, 0.375, 0.5948, 0.375, 0.5948, 0.5, 0.5942, 0.5, 0.5942, 0.5, 0.5948, 0.5, 0.5948, 0.75, 0.5942, 0.75, 0.5942, 0.875, 0.5948, 0.875, 0.5948, 1.0, 0.5942, 1.0, 0.5942, 0.75, 0.5948, 0.75, 0.5948, 0.875, 0.5942, 0.875, 0.5942, 0.25, 0.5948, 0.25, 0.5948, 0.375, 0.5942, 0.375, 0.5982, 0.25, 0.5991, 0.25, 0.5991, 0.375, 0.5982, 0.375, 0.5982, 0.75, 0.5991, 0.75, 0.5991, 0.875, 0.5982, 0.875, 0.5948, 0.25, 0.5982, 0.25, 0.5982, 0.375, 0.5948, 0.375, 0.5948, 0.75, 0.5982, 0.75, 0.5982, 0.875, 0.5948, 0.875, 0.625, 0.5, 0.75, 0.5, 0.75, 0.75, 0.625, 0.75, 0.125, 0.5, 0.25, 0.5, 0.25, 0.75, 0.125, 0.75, 0.5991, 0.75, 0.625, 0.75, 0.625, 0.875, 0.5991, 0.875, 0.5991, 0.25, 0.625, 0.25, 0.625, 0.375, 0.5991, 0.375, 0.5948, 0.5, 0.5982, 0.5, 0.5982, 0.75, 0.5948, 0.75, 0.5982, 0.5, 0.5982, 0.75, 0.5982, 0.75, 0.5982, 0.5, 0.5948, 0.5, 0.5982, 0.5, 0.5982, 0.5, 0.5948, 0.5, 0.5948, 0.75, 0.5948, 0.5, 0.5948, 0.5, 0.5948, 0.75, 0.5948, 0.0, 0.5982, 0.0, 0.5982, 0.25, 0.5948, 0.25, 0.5982, 0.25, 0.5948, 0.25, 0.5948, 0.25, 0.5982, 0.25, 0.5948, 1.0, 0.5982, 1.0, 0.5982, 1.0, 0.5948, 1.0, 0.5948, 0.25, 0.5948, 0.0, 0.5948, 0.0, 0.5948, 0.25, 0.375, 0.25, 0.5942, 0.25, 0.5942, 0.375, 0.375, 0.375, 0.375, 0.75, 0.5942, 0.75, 0.5942, 0.875, 0.375, 0.875, 0.375, 0.875, 0.5942, 0.875, 0.5942, 1.0, 0.375, 1.0, 0.375, 0.5, 0.5942, 0.5, 0.5942, 0.75, 0.375, 0.75, 0.375, 0.375, 0.5942, 0.375, 0.5942, 0.5, 0.375, 0.5, 0.375, 0.0, 0.5942, 0.0, 0.5942, 0.25, 0.375, 0.25])
me_cube_001.materials.append(mat_leather)
me_cube_001.materials.append(mat_iron)
me_cube_001.materials.append(mat_wood_dark)
me_cube_001.use_remesh_preserve_volume = False
me_cube_001.use_remesh_preserve_attributes = False
me_cube_001.use_mirror_vertex_groups = False
me_cube_001.update()
me_cube_002 = bpy.data.meshes.new('Cube.002')
me_cube_002.from_pydata([(-0.05, -0.001, -1.46), (-0.03, -0.02, 1.5), (-0.05, 0.001, -1.46), (-0.03, 0.02, 1.5), (0.05, -0.001, -1.46), (0.03, -0.02, 1.5), (0.05, 0.001, -1.46), (0.03, 0.02, 1.5), (-0.1, -0.03, 1.178), (-0.1, 0.03, 1.178), (0.1, 0.03, 1.178), (0.1, -0.03, 1.178), (-0.03, -0.02, 1.189), (-0.03, 0.02, 1.189), (0.03, 0.02, 1.189), (0.03, -0.02, 1.189), (-0.1, 0.03, 1.137), (0.1, 0.03, 1.137), (0.1, -0.03, 1.137), (-0.1, -0.03, 1.137), (0.0, 0.005, -1.5), (0.0, 0.03, 1.5), (0.0, -0.005, -1.5), (0.0, -0.03, 1.5), (0.0, -0.03, 1.178), (0.0, 0.03, 1.178), (0.0, -0.03, 1.189), (0.0, 0.03, 1.189), (0.0, 0.03, 1.137), (0.0, -0.03, 1.137), (0.2, 0.03, 1.158), (0.2, -0.03, 1.158), (0.2, 0.03, 1.117), (0.2, -0.03, 1.117), (-0.2, -0.03, 1.117), (-0.2, -0.03, 1.158), (-0.2, 0.03, 1.158), (-0.2, 0.03, 1.117), (-0.1, 0.005, 1.131), (0.1, 0.005, 1.131), (0.1, -0.005, 1.131), (-0.1, -0.005, 1.131), (0.0, -0.03, 1.131), (0.0, 0.03, 1.131)], [], [(12, 1, 3, 13), (27, 21, 7, 14), (14, 7, 5, 15), (26, 23, 1, 12), (20, 6, 4, 22), (21, 3, 1, 23), (29, 24, 8, 19), (11, 18, 33, 31), (28, 25, 10, 17), (8, 9, 36, 35), (24, 26, 12, 8), (10, 14, 15, 11), (25, 27, 14, 10), (8, 12, 13, 9), (41, 19, 16, 38), (43, 28, 17, 39), (39, 17, 18, 40), (42, 29, 19, 41), (40, 18, 29, 42), (38, 16, 28, 43), (9, 13, 27, 25), (11, 15, 26, 24), (16, 9, 25, 28), (18, 11, 24, 29), (7, 21, 23, 5), (2, 20, 22, 0), (15, 5, 23, 26), (13, 3, 21, 27), (32, 30, 31, 33), (10, 11, 31, 30), (17, 10, 30, 32), (18, 17, 32, 33), (34, 35, 36, 37), (9, 16, 37, 36), (19, 8, 35, 34), (16, 19, 34, 37), (2, 38, 43, 20), (4, 40, 42, 22), (22, 42, 41, 0), (6, 39, 40, 4), (20, 43, 39, 6), (0, 41, 38, 2)])
me_cube_002.polygons.foreach_set('material_index', [0, 0, 0, 0, 1, 0, 2, 2, 2, 2, 2, 2, 2, 2, 2, 2, 2, 2, 2, 2, 2, 2, 2, 2, 0, 1, 0, 0, 0, 2, 2, 2, 2, 2, 2, 2, 1, 1, 1, 1, 1, 1])
_uv = me_cube_002.uv_layers.new(name='UVMap')
_uv.uv.foreach_set('vector', [0.5991, 0.0, 0.625, 0.0, 0.625, 0.25, 0.5991, 0.25, 0.5991, 0.375, 0.625, 0.375, 0.625, 0.5, 0.5991, 0.5, 0.5991, 0.5, 0.625, 0.5, 0.625, 0.75, 0.5991, 0.75, 0.5991, 0.875, 0.625, 0.875, 0.625, 1.0, 0.5991, 1.0, 0.25, 0.5, 0.375, 0.5, 0.375, 0.75, 0.25, 0.75, 0.75, 0.5, 0.875, 0.5, 0.875, 0.75, 0.75, 0.75, 0.5948, 0.875, 0.5982, 0.875, 0.5982, 1.0, 0.5948, 1.0, 0.5982, 0.75, 0.5948, 0.75, 0.5948, 0.75, 0.5982, 0.75, 0.5948, 0.375, 0.5982, 0.375, 0.5982, 0.5, 0.5948, 0.5, 0.5982, 0.0, 0.5982, 0.25, 0.5982, 0.25, 0.5982, 0.0, 0.5982, 0.875, 0.5991, 0.875, 0.5991, 1.0, 0.5982, 1.0, 0.5982, 0.5, 0.5991, 0.5, 0.5991, 0.75, 0.5982, 0.75, 0.5982, 0.375, 0.5991, 0.375, 0.5991, 0.5, 0.5982, 0.5, 0.5982, 0.0, 0.5991, 0.0, 0.5991, 0.25, 0.5982, 0.25, 0.5942, 0.0, 0.5948, 0.0, 0.5948, 0.25, 0.5942, 0.25, 0.5942, 0.375, 0.5948, 0.375, 0.5948, 0.5, 0.5942, 0.5, 0.5942, 0.5, 0.5948, 0.5, 0.5948, 0.75, 0.5942, 0.75, 0.5942, 0.875, 0.5948, 0.875, 0.5948, 1.0, 0.5942, 1.0, 0.5942, 0.75, 0.5948, 0.75, 0.5948, 0.875, 0.5942, 0.875, 0.5942, 0.25, 0.5948, 0.25, 0.5948, 0.375, 0.5942, 0.375, 0.5982, 0.25, 0.5991, 0.25, 0.5991, 0.375, 0.5982, 0.375, 0.5982, 0.75, 0.5991, 0.75, 0.5991, 0.875, 0.5982, 0.875, 0.5948, 0.25, 0.5982, 0.25, 0.5982, 0.375, 0.5948, 0.375, 0.5948, 0.75, 0.5982, 0.75, 0.5982, 0.875, 0.5948, 0.875, 0.625, 0.5, 0.75, 0.5, 0.75, 0.75, 0.625, 0.75, 0.125, 0.5, 0.25, 0.5, 0.25, 0.75, 0.125, 0.75, 0.5991, 0.75, 0.625, 0.75, 0.625, 0.875, 0.5991, 0.875, 0.5991, 0.25, 0.625, 0.25, 0.625, 0.375, 0.5991, 0.375, 0.5948, 0.5, 0.5982, 0.5, 0.5982, 0.75, 0.5948, 0.75, 0.5982, 0.5, 0.5982, 0.75, 0.5982, 0.75, 0.5982, 0.5, 0.5948, 0.5, 0.5982, 0.5, 0.5982, 0.5, 0.5948, 0.5, 0.5948, 0.75, 0.5948, 0.5, 0.5948, 0.5, 0.5948, 0.75, 0.5948, 0.0, 0.5982, 0.0, 0.5982, 0.25, 0.5948, 0.25, 0.5982, 0.25, 0.5948, 0.25, 0.5948, 0.25, 0.5982, 0.25, 0.5948, 1.0, 0.5982, 1.0, 0.5982, 1.0, 0.5948, 1.0, 0.5948, 0.25, 0.5948, 0.0, 0.5948, 0.0, 0.5948, 0.25, 0.375, 0.25, 0.5942, 0.25, 0.5942, 0.375, 0.375, 0.375, 0.375, 0.75, 0.5942, 0.75, 0.5942, 0.875, 0.375, 0.875, 0.375, 0.875, 0.5942, 0.875, 0.5942, 1.0, 0.375, 1.0, 0.375, 0.5, 0.5942, 0.5, 0.5942, 0.75, 0.375, 0.75, 0.375, 0.375, 0.5942, 0.375, 0.5942, 0.5, 0.375, 0.5, 0.375, 0.0, 0.5942, 0.0, 0.5942, 0.25, 0.375, 0.25])
me_cube_002.materials.append(mat_leather_001)
me_cube_002.materials.append(mat_iron_001)
me_cube_002.materials.append(mat_wood_dark_001)
me_cube_002.use_remesh_preserve_volume = False
me_cube_002.use_remesh_preserve_attributes = False
me_cube_002.use_mirror_vertex_groups = False
me_cube_002.update()
me_cylinder = bpy.data.meshes.new('Cylinder')
me_cylinder.from_pydata([(0.0, 0.07, -4.0), (0.0, 0.07, 4.0), (0.01366, 0.06865, -4.0), (0.01366, 0.06865, 4.0), (0.02679, 0.06467, -4.0), (0.02679, 0.06467, 4.0), (0.03889, 0.0582, -4.0), (0.03889, 0.0582, 4.0), (0.0495, 0.0495, -4.0), (0.0495, 0.0495, 4.0), (0.0582, 0.03889, -4.0), (0.0582, 0.03889, 4.0), (0.06467, 0.02679, -4.0), (0.06467, 0.02679, 4.0), (0.06865, 0.01366, -4.0), (0.06865, 0.01366, 4.0), (0.07, 5.285e-09, -4.0), (0.07, 5.285e-09, 4.0), (0.06865, -0.01366, -4.0), (0.06865, -0.01366, 4.0), (0.06467, -0.02679, -4.0), (0.06467, -0.02679, 4.0), (0.0582, -0.03889, -4.0), (0.0582, -0.03889, 4.0), (0.0495, -0.0495, -4.0), (0.0495, -0.0495, 4.0), (0.03889, -0.0582, -4.0), (0.03889, -0.0582, 4.0), (0.02679, -0.06467, -4.0), (0.02679, -0.06467, 4.0), (0.01366, -0.06865, -4.0), (0.01366, -0.06865, 4.0), (-2.281e-08, -0.07, -4.0), (-2.281e-08, -0.07, 4.0), (-0.01366, -0.06865, -4.0), (-0.01366, -0.06865, 4.0), (-0.02679, -0.06467, -4.0), (-0.02679, -0.06467, 4.0), (-0.03889, -0.0582, -4.0), (-0.03889, -0.0582, 4.0), (-0.0495, -0.0495, -4.0), (-0.0495, -0.0495, 4.0), (-0.0582, -0.03889, -4.0), (-0.0582, -0.03889, 4.0), (-0.06467, -0.02679, -4.0), (-0.06467, -0.02679, 4.0), (-0.06865, -0.01366, -4.0), (-0.06865, -0.01366, 4.0), (-0.07, 6.759e-08, -4.0), (-0.07, 6.759e-08, 4.0), (-0.06865, 0.01366, -4.0), (-0.06865, 0.01366, 4.0), (-0.06467, 0.02679, -4.0), (-0.06467, 0.02679, 4.0), (-0.0582, 0.03889, -4.0), (-0.0582, 0.03889, 4.0), (-0.0495, 0.0495, -4.0), (-0.0495, 0.0495, 4.0), (-0.03889, 0.0582, -4.0), (-0.03889, 0.0582, 4.0), (-0.02679, 0.06467, -4.0), (-0.02679, 0.06467, 4.0), (-0.01366, 0.06865, -4.0), (-0.01366, 0.06865, 4.0), (-0.06, -0.065, 3.98), (-0.03, -0.08, 4.11), (-0.06, 0.065, 3.98), (-0.03, 0.08, 4.11), (0.06, -0.065, 3.98), (0.03, -0.08, 4.11), (0.06, 0.065, 3.98), (0.03, 0.08, 4.11), (1.49e-08, -0.06, 4.26), (1.49e-08, 0.06, 4.26), (-1.49e-08, 0.06, 4.26), (-1.49e-08, -0.06, 4.26), (-0.08, 0.0, 4.0), (-0.08, 0.0, 4.18), (0.08, 0.0, 4.0), (0.08, 0.0, 4.18), (1.49e-08, 0.0, 4.41), (-1.49e-08, 0.0, 4.41), (0.0, 0.08, 4.0), (0.0, -0.08, 4.0)], [], [(0, 1, 3, 2), (2, 3, 5, 4), (4, 5, 7, 6), (6, 7, 9, 8), (8, 9, 11, 10), (10, 11, 13, 12), (12, 13, 15, 14), (14, 15, 17, 16), (16, 17, 19, 18), (18, 19, 21, 20), (20, 21, 23, 22), (22, 23, 25, 24), (24, 25, 27, 26), (26, 27, 29, 28), (28, 29, 31, 30), (30, 31, 33, 32), (32, 33, 35, 34), (34, 35, 37, 36), (36, 37, 39, 38), (38, 39, 41, 40), (40, 41, 43, 42), (42, 43, 45, 44), (44, 45, 47, 46), (46, 47, 49, 48), (48, 49, 51, 50), (50, 51, 53, 52), (52, 53, 55, 54), (54, 55, 57, 56), (56, 57, 59, 58), (58, 59, 61, 60), (3, 1, 63, 61, 59, 57, 55, 53, 51, 49, 47, 45, 43, 41, 39, 37, 35, 33, 31, 29, 27, 25, 23, 21, 19, 17, 15, 13, 11, 9, 7, 5), (60, 61, 63, 62), (62, 63, 1, 0), (0, 2, 4, 6, 8, 10, 12, 14, 16, 18, 20, 22, 24, 26, 28, 30, 32, 34, 36, 38, 40, 42, 44, 46, 48, 50, 52, 54, 56, 58, 60, 62), (76, 77, 67, 66), (66, 67, 71, 70, 82), (78, 79, 69, 68), (68, 69, 65, 64, 83), (76, 78, 68, 83, 64), (71, 67, 73, 74), (81, 80, 72, 75), (79, 71, 74, 81), (77, 65, 72, 80), (65, 69, 75, 72), (67, 77, 80, 73), (69, 79, 81, 75), (74, 73, 80, 81), (66, 82, 70, 78, 76), (70, 71, 79, 78), (64, 65, 77, 76)])
me_cylinder.polygons.foreach_set('material_index', [1, 1, 1, 1, 1, 1, 1, 1, 1, 1, 1, 1, 1, 1, 1, 1, 1, 1, 1, 1, 1, 1, 1, 1, 1, 1, 1, 1, 1, 1, 1, 1, 1, 1, 0, 0, 0, 0, 0, 0, 0, 0, 0, 0, 0, 0, 0, 0, 0, 0])
_uv = me_cylinder.uv_layers.new(name='UVMap')
_uv.uv.foreach_set('vector', [1.0, 0.5, 1.0, 1.0, 0.9688, 1.0, 0.9688, 0.5, 0.9688, 0.5, 0.9688, 1.0, 0.9375, 1.0, 0.9375, 0.5, 0.9375, 0.5, 0.9375, 1.0, 0.9062, 1.0, 0.9062, 0.5, 0.9062, 0.5, 0.9062, 1.0, 0.875, 1.0, 0.875, 0.5, 0.875, 0.5, 0.875, 1.0, 0.8438, 1.0, 0.8438, 0.5, 0.8438, 0.5, 0.8438, 1.0, 0.8125, 1.0, 0.8125, 0.5, 0.8125, 0.5, 0.8125, 1.0, 0.7812, 1.0, 0.7812, 0.5, 0.7812, 0.5, 0.7812, 1.0, 0.75, 1.0, 0.75, 0.5, 0.75, 0.5, 0.75, 1.0, 0.7188, 1.0, 0.7188, 0.5, 0.7188, 0.5, 0.7188, 1.0, 0.6875, 1.0, 0.6875, 0.5, 0.6875, 0.5, 0.6875, 1.0, 0.6562, 1.0, 0.6562, 0.5, 0.6562, 0.5, 0.6562, 1.0, 0.625, 1.0, 0.625, 0.5, 0.625, 0.5, 0.625, 1.0, 0.5938, 1.0, 0.5938, 0.5, 0.5938, 0.5, 0.5938, 1.0, 0.5625, 1.0, 0.5625, 0.5, 0.5625, 0.5, 0.5625, 1.0, 0.5312, 1.0, 0.5312, 0.5, 0.5312, 0.5, 0.5312, 1.0, 0.5, 1.0, 0.5, 0.5, 0.5, 0.5, 0.5, 1.0, 0.4688, 1.0, 0.4688, 0.5, 0.4688, 0.5, 0.4688, 1.0, 0.4375, 1.0, 0.4375, 0.5, 0.4375, 0.5, 0.4375, 1.0, 0.4062, 1.0, 0.4062, 0.5, 0.4062, 0.5, 0.4062, 1.0, 0.375, 1.0, 0.375, 0.5, 0.375, 0.5, 0.375, 1.0, 0.3438, 1.0, 0.3438, 0.5, 0.3438, 0.5, 0.3438, 1.0, 0.3125, 1.0, 0.3125, 0.5, 0.3125, 0.5, 0.3125, 1.0, 0.2812, 1.0, 0.2812, 0.5, 0.2812, 0.5, 0.2812, 1.0, 0.25, 1.0, 0.25, 0.5, 0.25, 0.5, 0.25, 1.0, 0.2188, 1.0, 0.2188, 0.5, 0.2188, 0.5, 0.2188, 1.0, 0.1875, 1.0, 0.1875, 0.5, 0.1875, 0.5, 0.1875, 1.0, 0.1562, 1.0, 0.1562, 0.5, 0.1562, 0.5, 0.1562, 1.0, 0.125, 1.0, 0.125, 0.5, 0.125, 0.5, 0.125, 1.0, 0.09375, 1.0, 0.09375, 0.5, 0.09375, 0.5, 0.09375, 1.0, 0.0625, 1.0, 0.0625, 0.5, 0.2968, 0.4854, 0.25, 0.49, 0.2032, 0.4854, 0.1582, 0.4717, 0.1167, 0.4496, 0.08029, 0.4197, 0.05045, 0.3833, 0.02827, 0.3418, 0.01461, 0.2968, 0.01, 0.25, 0.01461, 0.2032, 0.02827, 0.1582, 0.05045, 0.1167, 0.08029, 0.08029, 0.1167, 0.05045, 0.1582, 0.02827, 0.2032, 0.01461, 0.25, 0.01, 0.2968, 0.01461, 0.3418, 0.02827, 0.3833, 0.05045, 0.4197, 0.08029, 0.4496, 0.1167, 0.4717, 0.1582, 0.4854, 0.2032, 0.49, 0.25, 0.4854, 0.2968, 0.4717, 0.3418, 0.4496, 0.3833, 0.4197, 0.4197, 0.3833, 0.4496, 0.3418, 0.4717, 0.0625, 0.5, 0.0625, 1.0, 0.03125, 1.0, 0.03125, 0.5, 0.03125, 0.5, 0.03125, 1.0, 0.0, 1.0, 0.0, 0.5, 0.75, 0.49, 0.7968, 0.4854, 0.8418, 0.4717, 0.8833, 0.4496, 0.9197, 0.4197, 0.9496, 0.3833, 0.9717, 0.3418, 0.9854, 0.2968, 0.99, 0.25, 0.9854, 0.2032, 0.9717, 0.1582, 0.9496, 0.1167, 0.9197, 0.08029, 0.8833, 0.05045, 0.8418, 0.02827, 0.7968, 0.01461, 0.75, 0.01, 0.7032, 0.01461, 0.6582, 0.02827, 0.6167, 0.05045, 0.5803, 0.08029, 0.5504, 0.1167, 0.5283, 0.1582, 0.5146, 0.2032, 0.51, 0.25, 0.5146, 0.2968, 0.5283, 0.3418, 0.5504, 0.3833, 0.5803, 0.4197, 0.6167, 0.4496, 0.6582, 0.4717, 0.7032, 0.4854, 0.375, 0.125, 0.625, 0.125, 0.625, 0.25, 0.375, 0.25, 0.375, 0.25, 0.625, 0.25, 0.625, 0.5, 0.375, 0.5, 0.375, 0.375, 0.375, 0.625, 0.625, 0.625, 0.625, 0.75, 0.375, 0.75, 0.375, 0.75, 0.625, 0.75, 0.625, 1.0, 0.375, 1.0, 0.375, 0.875, 0.125, 0.625, 0.375, 0.625, 0.375, 0.75, 0.25, 0.75, 0.125, 0.75, 0.625, 0.5, 0.625, 0.25, 0.625, 0.25, 0.625, 0.5, 0.625, 0.625, 0.875, 0.625, 0.875, 0.75, 0.625, 0.75, 0.625, 0.625, 0.625, 0.5, 0.625, 0.5, 0.625, 0.625, 0.625, 0.125, 0.625, 0.0, 0.625, 0.0, 0.625, 0.125, 0.625, 1.0, 0.625, 0.75, 0.625, 0.75, 0.625, 1.0, 0.625, 0.25, 0.625, 0.125, 0.625, 0.125, 0.625, 0.25, 0.625, 0.75, 0.625, 0.625, 0.625, 0.625, 0.625, 0.75, 0.625, 0.5, 0.875, 0.5, 0.875, 0.625, 0.625, 0.625, 0.125, 0.5, 0.25, 0.5, 0.375, 0.5, 0.375, 0.625, 0.125, 0.625, 0.375, 0.5, 0.625, 0.5, 0.625, 0.625, 0.375, 0.625, 0.375, 0.0, 0.625, 0.0, 0.625, 0.125, 0.375, 0.125])
me_cylinder.materials.append(mat_iron)
me_cylinder.materials.append(mat_wood_dark)
me_cylinder.use_remesh_preserve_volume = False
me_cylinder.use_remesh_preserve_attributes = False
me_cylinder.use_mirror_vertex_groups = False
me_cylinder.update()
me_cylinder_001 = bpy.data.meshes.new('Cylinder.001')
me_cylinder_001.from_pydata([(0.0, 0.07, -4.0), (0.0, 0.07, 4.0), (0.01366, 0.06865, -4.0), (0.01366, 0.06865, 4.0), (0.02679, 0.06467, -4.0), (0.02679, 0.06467, 4.0), (0.03889, 0.0582, -4.0), (0.03889, 0.0582, 4.0), (0.0495, 0.0495, -4.0), (0.0495, 0.0495, 4.0), (0.0582, 0.03889, -4.0), (0.0582, 0.03889, 4.0), (0.06467, 0.02679, -4.0), (0.06467, 0.02679, 4.0), (0.06865, 0.01366, -4.0), (0.06865, 0.01366, 4.0), (0.07, 5.285e-09, -4.0), (0.07, 5.285e-09, 4.0), (0.06865, -0.01366, -4.0), (0.06865, -0.01366, 4.0), (0.06467, -0.02679, -4.0), (0.06467, -0.02679, 4.0), (0.0582, -0.03889, -4.0), (0.0582, -0.03889, 4.0), (0.0495, -0.0495, -4.0), (0.0495, -0.0495, 4.0), (0.03889, -0.0582, -4.0), (0.03889, -0.0582, 4.0), (0.02679, -0.06467, -4.0), (0.02679, -0.06467, 4.0), (0.01366, -0.06865, -4.0), (0.01366, -0.06865, 4.0), (-2.281e-08, -0.07, -4.0), (-2.281e-08, -0.07, 4.0), (-0.01366, -0.06865, -4.0), (-0.01366, -0.06865, 4.0), (-0.02679, -0.06467, -4.0), (-0.02679, -0.06467, 4.0), (-0.03889, -0.0582, -4.0), (-0.03889, -0.0582, 4.0), (-0.0495, -0.0495, -4.0), (-0.0495, -0.0495, 4.0), (-0.0582, -0.03889, -4.0), (-0.0582, -0.03889, 4.0), (-0.06467, -0.02679, -4.0), (-0.06467, -0.02679, 4.0), (-0.06865, -0.01366, -4.0), (-0.06865, -0.01366, 4.0), (-0.07, 6.759e-08, -4.0), (-0.07, 6.759e-08, 4.0), (-0.06865, 0.01366, -4.0), (-0.06865, 0.01366, 4.0), (-0.06467, 0.02679, -4.0), (-0.06467, 0.02679, 4.0), (-0.0582, 0.03889, -4.0), (-0.0582, 0.03889, 4.0), (-0.0495, 0.0495, -4.0), (-0.0495, 0.0495, 4.0), (-0.03889, 0.0582, -4.0), (-0.03889, 0.0582, 4.0), (-0.02679, 0.06467, -4.0), (-0.02679, 0.06467, 4.0), (-0.01366, 0.06865, -4.0), (-0.01366, 0.06865, 4.0), (-0.06, -0.065, 3.98), (-0.03, -0.08, 4.11), (-0.06, 0.065, 3.98), (-0.03, 0.08, 4.11), (0.06, -0.065, 3.98), (0.03, -0.08, 4.11), (0.06, 0.065, 3.98), (0.03, 0.08, 4.11), (1.49e-08, -0.06, 4.26), (1.49e-08, 0.06, 4.26), (-1.49e-08, 0.06, 4.26), (-1.49e-08, -0.06, 4.26), (-0.08, 0.0, 4.0), (-0.08, 0.0, 4.18), (0.08, 0.0, 4.0), (0.08, 0.0, 4.18), (1.49e-08, 0.0, 4.41), (-1.49e-08, 0.0, 4.41), (0.0, 0.08, 4.0), (0.0, -0.08, 4.0)], [], [(0, 1, 3, 2), (2, 3, 5, 4), (4, 5, 7, 6), (6, 7, 9, 8), (8, 9, 11, 10), (10, 11, 13, 12), (12, 13, 15, 14), (14, 15, 17, 16), (16, 17, 19, 18), (18, 19, 21, 20), (20, 21, 23, 22), (22, 23, 25, 24), (24, 25, 27, 26), (26, 27, 29, 28), (28, 29, 31, 30), (30, 31, 33, 32), (32, 33, 35, 34), (34, 35, 37, 36), (36, 37, 39, 38), (38, 39, 41, 40), (40, 41, 43, 42), (42, 43, 45, 44), (44, 45, 47, 46), (46, 47, 49, 48), (48, 49, 51, 50), (50, 51, 53, 52), (52, 53, 55, 54), (54, 55, 57, 56), (56, 57, 59, 58), (58, 59, 61, 60), (3, 1, 63, 61, 59, 57, 55, 53, 51, 49, 47, 45, 43, 41, 39, 37, 35, 33, 31, 29, 27, 25, 23, 21, 19, 17, 15, 13, 11, 9, 7, 5), (60, 61, 63, 62), (62, 63, 1, 0), (0, 2, 4, 6, 8, 10, 12, 14, 16, 18, 20, 22, 24, 26, 28, 30, 32, 34, 36, 38, 40, 42, 44, 46, 48, 50, 52, 54, 56, 58, 60, 62), (76, 77, 67, 66), (66, 67, 71, 70, 82), (78, 79, 69, 68), (68, 69, 65, 64, 83), (76, 78, 68, 83, 64), (71, 67, 73, 74), (81, 80, 72, 75), (79, 71, 74, 81), (77, 65, 72, 80), (65, 69, 75, 72), (67, 77, 80, 73), (69, 79, 81, 75), (74, 73, 80, 81), (66, 82, 70, 78, 76), (70, 71, 79, 78), (64, 65, 77, 76)])
me_cylinder_001.polygons.foreach_set('material_index', [1, 1, 1, 1, 1, 1, 1, 1, 1, 1, 1, 1, 1, 1, 1, 1, 1, 1, 1, 1, 1, 1, 1, 1, 1, 1, 1, 1, 1, 1, 1, 1, 1, 1, 0, 0, 0, 0, 0, 0, 0, 0, 0, 0, 0, 0, 0, 0, 0, 0])
_uv = me_cylinder_001.uv_layers.new(name='UVMap')
_uv.uv.foreach_set('vector', [1.0, 0.5, 1.0, 1.0, 0.9688, 1.0, 0.9688, 0.5, 0.9688, 0.5, 0.9688, 1.0, 0.9375, 1.0, 0.9375, 0.5, 0.9375, 0.5, 0.9375, 1.0, 0.9062, 1.0, 0.9062, 0.5, 0.9062, 0.5, 0.9062, 1.0, 0.875, 1.0, 0.875, 0.5, 0.875, 0.5, 0.875, 1.0, 0.8438, 1.0, 0.8438, 0.5, 0.8438, 0.5, 0.8438, 1.0, 0.8125, 1.0, 0.8125, 0.5, 0.8125, 0.5, 0.8125, 1.0, 0.7812, 1.0, 0.7812, 0.5, 0.7812, 0.5, 0.7812, 1.0, 0.75, 1.0, 0.75, 0.5, 0.75, 0.5, 0.75, 1.0, 0.7188, 1.0, 0.7188, 0.5, 0.7188, 0.5, 0.7188, 1.0, 0.6875, 1.0, 0.6875, 0.5, 0.6875, 0.5, 0.6875, 1.0, 0.6562, 1.0, 0.6562, 0.5, 0.6562, 0.5, 0.6562, 1.0, 0.625, 1.0, 0.625, 0.5, 0.625, 0.5, 0.625, 1.0, 0.5938, 1.0, 0.5938, 0.5, 0.5938, 0.5, 0.5938, 1.0, 0.5625, 1.0, 0.5625, 0.5, 0.5625, 0.5, 0.5625, 1.0, 0.5312, 1.0, 0.5312, 0.5, 0.5312, 0.5, 0.5312, 1.0, 0.5, 1.0, 0.5, 0.5, 0.5, 0.5, 0.5, 1.0, 0.4688, 1.0, 0.4688, 0.5, 0.4688, 0.5, 0.4688, 1.0, 0.4375, 1.0, 0.4375, 0.5, 0.4375, 0.5, 0.4375, 1.0, 0.4062, 1.0, 0.4062, 0.5, 0.4062, 0.5, 0.4062, 1.0, 0.375, 1.0, 0.375, 0.5, 0.375, 0.5, 0.375, 1.0, 0.3438, 1.0, 0.3438, 0.5, 0.3438, 0.5, 0.3438, 1.0, 0.3125, 1.0, 0.3125, 0.5, 0.3125, 0.5, 0.3125, 1.0, 0.2812, 1.0, 0.2812, 0.5, 0.2812, 0.5, 0.2812, 1.0, 0.25, 1.0, 0.25, 0.5, 0.25, 0.5, 0.25, 1.0, 0.2188, 1.0, 0.2188, 0.5, 0.2188, 0.5, 0.2188, 1.0, 0.1875, 1.0, 0.1875, 0.5, 0.1875, 0.5, 0.1875, 1.0, 0.1562, 1.0, 0.1562, 0.5, 0.1562, 0.5, 0.1562, 1.0, 0.125, 1.0, 0.125, 0.5, 0.125, 0.5, 0.125, 1.0, 0.09375, 1.0, 0.09375, 0.5, 0.09375, 0.5, 0.09375, 1.0, 0.0625, 1.0, 0.0625, 0.5, 0.2968, 0.4854, 0.25, 0.49, 0.2032, 0.4854, 0.1582, 0.4717, 0.1167, 0.4496, 0.08029, 0.4197, 0.05045, 0.3833, 0.02827, 0.3418, 0.01461, 0.2968, 0.01, 0.25, 0.01461, 0.2032, 0.02827, 0.1582, 0.05045, 0.1167, 0.08029, 0.08029, 0.1167, 0.05045, 0.1582, 0.02827, 0.2032, 0.01461, 0.25, 0.01, 0.2968, 0.01461, 0.3418, 0.02827, 0.3833, 0.05045, 0.4197, 0.08029, 0.4496, 0.1167, 0.4717, 0.1582, 0.4854, 0.2032, 0.49, 0.25, 0.4854, 0.2968, 0.4717, 0.3418, 0.4496, 0.3833, 0.4197, 0.4197, 0.3833, 0.4496, 0.3418, 0.4717, 0.0625, 0.5, 0.0625, 1.0, 0.03125, 1.0, 0.03125, 0.5, 0.03125, 0.5, 0.03125, 1.0, 0.0, 1.0, 0.0, 0.5, 0.75, 0.49, 0.7968, 0.4854, 0.8418, 0.4717, 0.8833, 0.4496, 0.9197, 0.4197, 0.9496, 0.3833, 0.9717, 0.3418, 0.9854, 0.2968, 0.99, 0.25, 0.9854, 0.2032, 0.9717, 0.1582, 0.9496, 0.1167, 0.9197, 0.08029, 0.8833, 0.05045, 0.8418, 0.02827, 0.7968, 0.01461, 0.75, 0.01, 0.7032, 0.01461, 0.6582, 0.02827, 0.6167, 0.05045, 0.5803, 0.08029, 0.5504, 0.1167, 0.5283, 0.1582, 0.5146, 0.2032, 0.51, 0.25, 0.5146, 0.2968, 0.5283, 0.3418, 0.5504, 0.3833, 0.5803, 0.4197, 0.6167, 0.4496, 0.6582, 0.4717, 0.7032, 0.4854, 0.375, 0.125, 0.625, 0.125, 0.625, 0.25, 0.375, 0.25, 0.375, 0.25, 0.625, 0.25, 0.625, 0.5, 0.375, 0.5, 0.375, 0.375, 0.375, 0.625, 0.625, 0.625, 0.625, 0.75, 0.375, 0.75, 0.375, 0.75, 0.625, 0.75, 0.625, 1.0, 0.375, 1.0, 0.375, 0.875, 0.125, 0.625, 0.375, 0.625, 0.375, 0.75, 0.25, 0.75, 0.125, 0.75, 0.625, 0.5, 0.625, 0.25, 0.625, 0.25, 0.625, 0.5, 0.625, 0.625, 0.875, 0.625, 0.875, 0.75, 0.625, 0.75, 0.625, 0.625, 0.625, 0.5, 0.625, 0.5, 0.625, 0.625, 0.625, 0.125, 0.625, 0.0, 0.625, 0.0, 0.625, 0.125, 0.625, 1.0, 0.625, 0.75, 0.625, 0.75, 0.625, 1.0, 0.625, 0.25, 0.625, 0.125, 0.625, 0.125, 0.625, 0.25, 0.625, 0.75, 0.625, 0.625, 0.625, 0.625, 0.625, 0.75, 0.625, 0.5, 0.875, 0.5, 0.875, 0.625, 0.625, 0.625, 0.125, 0.5, 0.25, 0.5, 0.375, 0.5, 0.375, 0.625, 0.125, 0.625, 0.375, 0.5, 0.625, 0.5, 0.625, 0.625, 0.375, 0.625, 0.375, 0.0, 0.625, 0.0, 0.625, 0.125, 0.375, 0.125])
me_cylinder_001.materials.append(mat_iron_002)
me_cylinder_001.materials.append(mat_wood_dark_002)
me_cylinder_001.use_remesh_preserve_volume = False
me_cylinder_001.use_remesh_preserve_attributes = False
me_cylinder_001.use_mirror_vertex_groups = False
me_cylinder_001.update()
me_cube_003 = bpy.data.meshes.new('Cube.003')
me_cube_003.from_pydata([(-0.05, -0.001, -1.46), (-0.03, -0.02, 1.5), (-0.05, 0.001, -1.46), (-0.03, 0.02, 1.5), (0.05, -0.001, -1.46), (0.03, -0.02, 1.5), (0.05, 0.001, -1.46), (0.03, 0.02, 1.5), (-0.1, -0.03, 1.178), (-0.1, 0.03, 1.178), (0.1, 0.03, 1.178), (0.1, -0.03, 1.178), (-0.03, -0.02, 1.189), (-0.03, 0.02, 1.189), (0.03, 0.02, 1.189), (0.03, -0.02, 1.189), (-0.1, 0.03, 1.137), (0.1, 0.03, 1.137), (0.1, -0.03, 1.137), (-0.1, -0.03, 1.137), (0.0, 0.005, -1.5), (0.0, 0.03, 1.5), (0.0, -0.005, -1.5), (0.0, -0.03, 1.5), (0.0, -0.03, 1.178), (0.0, 0.03, 1.178), (0.0, -0.03, 1.189), (0.0, 0.03, 1.189), (0.0, 0.03, 1.137), (0.0, -0.03, 1.137), (0.2, 0.03, 1.158), (0.2, -0.03, 1.158), (0.2, 0.03, 1.117), (0.2, -0.03, 1.117), (-0.2, -0.03, 1.117), (-0.2, -0.03, 1.158), (-0.2, 0.03, 1.158), (-0.2, 0.03, 1.117), (-0.1, 0.005, 1.131), (0.1, 0.005, 1.131), (0.1, -0.005, 1.131), (-0.1, -0.005, 1.131), (0.0, -0.03, 1.131), (0.0, 0.03, 1.131)], [], [(12, 1, 3, 13), (27, 21, 7, 14), (14, 7, 5, 15), (26, 23, 1, 12), (20, 6, 4, 22), (21, 3, 1, 23), (29, 24, 8, 19), (11, 18, 33, 31), (28, 25, 10, 17), (8, 9, 36, 35), (24, 26, 12, 8), (10, 14, 15, 11), (25, 27, 14, 10), (8, 12, 13, 9), (41, 19, 16, 38), (43, 28, 17, 39), (39, 17, 18, 40), (42, 29, 19, 41), (40, 18, 29, 42), (38, 16, 28, 43), (9, 13, 27, 25), (11, 15, 26, 24), (16, 9, 25, 28), (18, 11, 24, 29), (7, 21, 23, 5), (2, 20, 22, 0), (15, 5, 23, 26), (13, 3, 21, 27), (32, 30, 31, 33), (10, 11, 31, 30), (17, 10, 30, 32), (18, 17, 32, 33), (34, 35, 36, 37), (9, 16, 37, 36), (19, 8, 35, 34), (16, 19, 34, 37), (2, 38, 43, 20), (4, 40, 42, 22), (22, 42, 41, 0), (6, 39, 40, 4), (20, 43, 39, 6), (0, 41, 38, 2)])
me_cube_003.polygons.foreach_set('material_index', [0, 0, 0, 0, 1, 0, 2, 2, 2, 2, 2, 2, 2, 2, 2, 2, 2, 2, 2, 2, 2, 2, 2, 2, 0, 1, 0, 0, 0, 2, 2, 2, 2, 2, 2, 2, 1, 1, 1, 1, 1, 1])
_uv = me_cube_003.uv_layers.new(name='UVMap')
_uv.uv.foreach_set('vector', [0.5991, 0.0, 0.625, 0.0, 0.625, 0.25, 0.5991, 0.25, 0.5991, 0.375, 0.625, 0.375, 0.625, 0.5, 0.5991, 0.5, 0.5991, 0.5, 0.625, 0.5, 0.625, 0.75, 0.5991, 0.75, 0.5991, 0.875, 0.625, 0.875, 0.625, 1.0, 0.5991, 1.0, 0.25, 0.5, 0.375, 0.5, 0.375, 0.75, 0.25, 0.75, 0.75, 0.5, 0.875, 0.5, 0.875, 0.75, 0.75, 0.75, 0.5948, 0.875, 0.5982, 0.875, 0.5982, 1.0, 0.5948, 1.0, 0.5982, 0.75, 0.5948, 0.75, 0.5948, 0.75, 0.5982, 0.75, 0.5948, 0.375, 0.5982, 0.375, 0.5982, 0.5, 0.5948, 0.5, 0.5982, 0.0, 0.5982, 0.25, 0.5982, 0.25, 0.5982, 0.0, 0.5982, 0.875, 0.5991, 0.875, 0.5991, 1.0, 0.5982, 1.0, 0.5982, 0.5, 0.5991, 0.5, 0.5991, 0.75, 0.5982, 0.75, 0.5982, 0.375, 0.5991, 0.375, 0.5991, 0.5, 0.5982, 0.5, 0.5982, 0.0, 0.5991, 0.0, 0.5991, 0.25, 0.5982, 0.25, 0.5942, 0.0, 0.5948, 0.0, 0.5948, 0.25, 0.5942, 0.25, 0.5942, 0.375, 0.5948, 0.375, 0.5948, 0.5, 0.5942, 0.5, 0.5942, 0.5, 0.5948, 0.5, 0.5948, 0.75, 0.5942, 0.75, 0.5942, 0.875, 0.5948, 0.875, 0.5948, 1.0, 0.5942, 1.0, 0.5942, 0.75, 0.5948, 0.75, 0.5948, 0.875, 0.5942, 0.875, 0.5942, 0.25, 0.5948, 0.25, 0.5948, 0.375, 0.5942, 0.375, 0.5982, 0.25, 0.5991, 0.25, 0.5991, 0.375, 0.5982, 0.375, 0.5982, 0.75, 0.5991, 0.75, 0.5991, 0.875, 0.5982, 0.875, 0.5948, 0.25, 0.5982, 0.25, 0.5982, 0.375, 0.5948, 0.375, 0.5948, 0.75, 0.5982, 0.75, 0.5982, 0.875, 0.5948, 0.875, 0.625, 0.5, 0.75, 0.5, 0.75, 0.75, 0.625, 0.75, 0.125, 0.5, 0.25, 0.5, 0.25, 0.75, 0.125, 0.75, 0.5991, 0.75, 0.625, 0.75, 0.625, 0.875, 0.5991, 0.875, 0.5991, 0.25, 0.625, 0.25, 0.625, 0.375, 0.5991, 0.375, 0.5948, 0.5, 0.5982, 0.5, 0.5982, 0.75, 0.5948, 0.75, 0.5982, 0.5, 0.5982, 0.75, 0.5982, 0.75, 0.5982, 0.5, 0.5948, 0.5, 0.5982, 0.5, 0.5982, 0.5, 0.5948, 0.5, 0.5948, 0.75, 0.5948, 0.5, 0.5948, 0.5, 0.5948, 0.75, 0.5948, 0.0, 0.5982, 0.0, 0.5982, 0.25, 0.5948, 0.25, 0.5982, 0.25, 0.5948, 0.25, 0.5948, 0.25, 0.5982, 0.25, 0.5948, 1.0, 0.5982, 1.0, 0.5982, 1.0, 0.5948, 1.0, 0.5948, 0.25, 0.5948, 0.0, 0.5948, 0.0, 0.5948, 0.25, 0.375, 0.25, 0.5942, 0.25, 0.5942, 0.375, 0.375, 0.375, 0.375, 0.75, 0.5942, 0.75, 0.5942, 0.875, 0.375, 0.875, 0.375, 0.875, 0.5942, 0.875, 0.5942, 1.0, 0.375, 1.0, 0.375, 0.5, 0.5942, 0.5, 0.5942, 0.75, 0.375, 0.75, 0.375, 0.375, 0.5942, 0.375, 0.5942, 0.5, 0.375, 0.5, 0.375, 0.0, 0.5942, 0.0, 0.5942, 0.25, 0.375, 0.25])
me_cube_003.materials.append(mat_leather_002)
me_cube_003.materials.append(mat_iron_003)
me_cube_003.materials.append(mat_wood_dark_003)
me_cube_003.use_remesh_preserve_volume = False
me_cube_003.use_remesh_preserve_attributes = False
me_cube_003.use_mirror_vertex_groups = False
me_cube_003.update()

# ---- objects
ob_rack = bpy.data.objects.new('Rack', me_cube)
ob_sword_0 = bpy.data.objects.new('Sword(0)', me_cube_001)
ob_sword_1 = bpy.data.objects.new('Sword(1)', me_cube_002)
ob_spear_0 = bpy.data.objects.new('Spear(0)', me_cylinder)
ob_spear_1 = bpy.data.objects.new('Spear(1)', me_cylinder_001)
ob_sword_2 = bpy.data.objects.new('Sword(2)', me_cube_003)

# ---- transforms, parenting, visibility, modifiers, constraints
ob_rack.location = (0.0, 0.0, 1.0)
ob_rack.rotation_euler = (-0.2618, -0.0, 0.0)
ob_rack.scale = (3.0, 0.05, 0.15)
ob_rack.lock_rotations_4d = False
ob_rack.empty_display_type = 'ARROWS'
ob_rack.lineart.crease_threshold = 0.0
ob_sword_0.location = (-1.998, 0.8446, 3.377)
ob_sword_0.rotation_euler = (-0.1222, -0.0, 0.0)
ob_sword_0.scale = (1.5, 1.5, 1.5)
ob_sword_0.lineart.crease_threshold = 0.0
ob_sword_1.location = (-0.9977, 1.745, 3.377)
ob_sword_1.rotation_euler = (0.1396, -0.0, 0.0)
ob_sword_1.scale = (1.5, 1.5, 1.5)
ob_sword_1.lineart.crease_threshold = 0.0
ob_spear_0.location = (0.0, 0.9, 4.0)
ob_spear_0.rotation_euler = (-0.1396, -0.0, 0.0)
ob_spear_0.lineart.crease_threshold = 0.0
ob_spear_1.location = (2.0, 0.9, 4.0)
ob_spear_1.rotation_euler = (-0.1396, -0.0, 0.0)
ob_spear_1.lineart.crease_threshold = 0.0
ob_sword_2.location = (1.002, 1.745, 3.377)
ob_sword_2.rotation_euler = (0.1396, -0.0, 0.0)
ob_sword_2.scale = (1.5, 1.5, 1.5)
ob_sword_2.lineart.crease_threshold = 0.0

# ---- collection membership
col_collection.objects.link(ob_rack)
col_collection.objects.link(ob_sword_0)
col_collection.objects.link(ob_sword_1)
col_collection.objects.link(ob_spear_0)
col_collection.objects.link(ob_spear_1)
col_collection.objects.link(ob_sword_2)

# ---- scene / render settings (as saved in the file)
scene.frame_start = 1; scene.frame_end = 250; scene.frame_set(1)
scene.render.engine = 'BLENDER_EEVEE_NEXT'
scene.cycles.use_denoising = False
scene.cycles.samples = 128
scene.cycles.sampling_pattern = 'TABULATED_SOBOL'
scene.cycles.use_adaptive_sampling = False
scene.cycles.use_light_tree = False
scene.view_settings.view_transform = 'Filmic'
bpy.context.view_layer.update()

# ---- added for rendering (the .blend has no active camera and no usable light): camera, sun
cam_auto = bpy.data.cameras.new('AutoCamera')
cam_auto.lens = 50.0
cam_auto.sensor_width = 36.0
cam_auto.clip_end = 1000.0
ob_auto_camera = bpy.data.objects.new('AutoCamera', cam_auto)
scene.collection.objects.link(ob_auto_camera)
ob_auto_camera.location = (11.0101, -11.4824, 12.6356)
ob_auto_camera.rotation_euler = (1.09748, -7.21219e-08, 0.694738)
scene.camera = ob_auto_camera
light_auto_sun = bpy.data.lights.new('AutoSun', 'SUN')
light_auto_sun.energy = 3.0
light_auto_sun.angle = 0.0523599
ob_auto_sun = bpy.data.objects.new('AutoSun', light_auto_sun)
scene.collection.objects.link(ob_auto_sun)
ob_auto_sun.rotation_euler = (0.872665, 0.174533, 0.523599)
bpy.context.view_layer.update()
